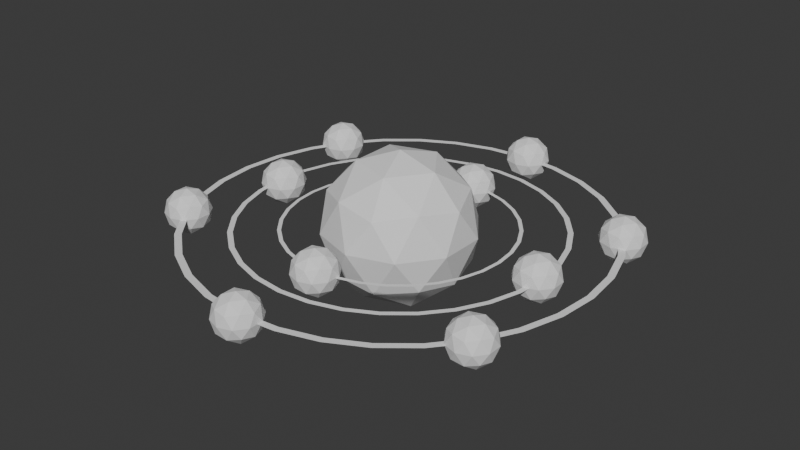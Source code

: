 # Source: AtomShells.blend  (saved by Blender 4.4.32; exported with 4.5.12 LTS)
import bpy
from mathutils import Matrix  # noqa: F401  (used for matrix-valued properties, if any)

bpy.ops.wm.read_factory_settings(use_empty=True)
scene = bpy.context.scene
scene.name = 'Scene'

# ---- collections
col_collection = bpy.data.collections.new('Collection'); scene.collection.children.link(col_collection)

# ---- world
world_world = bpy.data.worlds.new('World'); scene.world = world_world
world_world.use_nodes = True; world_world.node_tree.nodes.clear()
_N = world_world.node_tree.nodes; _L = world_world.node_tree.links
n0 = _N.new('ShaderNodeOutputWorld'); n0.name = 'World Output'; n0.location = (300, 300)
n1 = _N.new('ShaderNodeBackground'); n1.name = 'Background'; n1.location = (10, 300)
n1.inputs[0].default_value = (0.05088, 0.05088, 0.05088, 1.0)
_L.new(n1.outputs[0], n0.inputs[0])
n0.is_active_output = True
world_world.color = (0.05088, 0.05088, 0.05088)
world_world.sun_shadow_jitter_overblur = 0.0

# ---- meshes
me_icosphere_018 = bpy.data.meshes.new('Icosphere.018')
me_icosphere_018.from_pydata([(0.4597, 0.32, 0.05104), (0.4245, 0.3085, 0.05104), (0.4245, 0.2715, 0.05104), (0.4815, 0.29, 0.05104), (0.4597, 0.26, 0.05104), (0.4913, 0.32, 0.03154), (0.4342, 0.3385, 0.03154), (0.399, 0.29, 0.03154), (0.4342, 0.2415, 0.03154), (0.4913, 0.26, 0.03154), (0.45, 0.35, -5.819e-10), (0.4853, 0.3385, -5.819e-10), (0.3929, 0.3085, -5.819e-10), (0.4147, 0.3385, -5.819e-10), (0.4147, 0.2415, -5.819e-10), (0.3929, 0.2715, -5.819e-10), (0.4853, 0.2415, -5.819e-10), (0.45, 0.23, -5.819e-10), (0.5071, 0.3085, -5.819e-10), (0.5071, 0.2715, -5.819e-10), (0.4658, 0.3385, -0.03154), (0.4087, 0.32, -0.03154), (0.4403, 0.32, -0.05104), (0.4087, 0.26, -0.03154), (0.4185, 0.29, -0.05104), (0.4755, 0.3085, -0.05104), (0.501, 0.29, -0.03154), (0.4658, 0.2415, -0.03154), (0.4755, 0.2715, -0.05104), (0.4403, 0.26, -0.05104), (0.45, 0.29, 0.06), (0.5037, 0.29, 0.02683), (0.4666, 0.341, 0.02683), (0.4066, 0.3215, 0.02683), (0.4066, 0.2585, 0.02683), (0.4666, 0.239, 0.02683), (0.4934, 0.3215, -0.02683), (0.4334, 0.341, -0.02683), (0.3963, 0.29, -0.02683), (0.4334, 0.239, -0.02683), (0.4934, 0.2585, -0.02683), (0.45, 0.29, -0.06), (0.008003, 0.5918, -0.2), (0.1527, 0.4866, -0.08944), (-0.04727, 0.4216, -0.08944), (-0.1709, 0.5918, -0.08944), (-0.04727, 0.7619, -0.08944), (0.1527, 0.6969, -0.08944), (0.06328, 0.4216, 0.08944), (-0.1367, 0.4866, 0.08944), (-0.1367, 0.6969, 0.08944), (0.06328, 0.7619, 0.08944), (0.1869, 0.5918, 0.08944), (0.008003, 0.5918, 0.2), (-0.02449, 0.4918, -0.1701), (0.09307, 0.53, -0.1701), (0.06058, 0.43, -0.1051), (0.1781, 0.5918, -0.1051), (0.09307, 0.6536, -0.1701), (-0.09714, 0.5918, -0.1701), (-0.1296, 0.4918, -0.1051), (-0.02449, 0.6918, -0.1701), (-0.1296, 0.6918, -0.1051), (0.06058, 0.7536, -0.1051), (0.1982, 0.53, -2.838e-10), (0.1982, 0.6536, -2.838e-10), (0.008003, 0.3918, -2.838e-10), (0.1256, 0.43, -2.838e-10), (-0.1822, 0.53, -2.838e-10), (-0.1096, 0.43, -2.838e-10), (-0.1096, 0.7536, -2.838e-10), (-0.1822, 0.6536, -2.838e-10), (0.1256, 0.7536, -2.838e-10), (0.008003, 0.7918, -2.838e-10), (0.1456, 0.4918, 0.1051), (-0.04457, 0.43, 0.1051), (-0.1621, 0.5918, 0.1051), (-0.04457, 0.7536, 0.1051), (0.1456, 0.6918, 0.1051), (0.04049, 0.4918, 0.1701), (0.1131, 0.5918, 0.1701), (-0.07706, 0.53, 0.1701), (-0.07706, 0.6536, 0.1701), (0.04049, 0.6918, 0.1701), (0.008003, 0.2918, -0.06), (0.05142, 0.2602, -0.02683), (-0.00858, 0.2407, -0.02683), (-0.04566, 0.2918, -0.02683), (-0.00858, 0.3428, -0.02683), (0.05142, 0.3233, -0.02683), (0.02459, 0.2407, 0.02683), (-0.03541, 0.2602, 0.02683), (-0.03541, 0.3233, 0.02683), (0.02459, 0.3428, 0.02683), (0.06167, 0.2918, 0.02683), (0.008003, 0.2918, 0.06), (-0.001744, 0.2618, -0.05104), (0.03352, 0.2732, -0.05104), (0.02378, 0.2432, -0.03154), (0.05904, 0.2918, -0.03154), (0.03352, 0.3103, -0.05104), (-0.02354, 0.2918, -0.05104), (-0.03329, 0.2618, -0.03154), (-0.001744, 0.3218, -0.05104), (-0.03329, 0.3218, -0.03154), (0.02378, 0.3403, -0.03154), (0.06507, 0.2732, -5.819e-10), (0.06507, 0.3103, -5.819e-10), (0.008003, 0.2318, -5.819e-10), (0.04327, 0.2432, -5.819e-10), (-0.04906, 0.2732, -5.819e-10), (-0.02726, 0.2432, -5.819e-10), (-0.02726, 0.3403, -5.819e-10), (-0.04906, 0.3103, -5.819e-10), (0.04327, 0.3403, -5.819e-10), (0.008003, 0.3518, -5.819e-10), (0.04929, 0.2618, 0.03154), (-0.007769, 0.2432, 0.03154), (-0.04304, 0.2918, 0.03154), (-0.007769, 0.3403, 0.03154), (0.04929, 0.3218, 0.03154), (0.01775, 0.2618, 0.05104), (0.03955, 0.2918, 0.05104), (-0.01752, 0.2732, 0.05104), (-0.01752, 0.3103, 0.05104), (0.01775, 0.3218, 0.05104), (0.008003, 0.8918, -0.06), (0.05142, 0.8602, -0.02683), (-0.00858, 0.8407, -0.02683), (-0.04566, 0.8918, -0.02683), (-0.00858, 0.9428, -0.02683), (0.05142, 0.9233, -0.02683), (0.02459, 0.8407, 0.02683), (-0.03541, 0.8602, 0.02683), (-0.03541, 0.9233, 0.02683), (0.02459, 0.9428, 0.02683), (0.06167, 0.8918, 0.02683), (0.008003, 0.8918, 0.06), (-0.001744, 0.8618, -0.05104), (0.03352, 0.8732, -0.05104), (0.02378, 0.8432, -0.03154), (0.05904, 0.8918, -0.03154), (0.03352, 0.9103, -0.05104), (-0.02354, 0.8918, -0.05104), (-0.03329, 0.8618, -0.03154), (-0.001744, 0.9218, -0.05104), (-0.03329, 0.9218, -0.03154), (0.02378, 0.9403, -0.03154), (0.06507, 0.8732, -5.819e-10), (0.06507, 0.9103, -5.819e-10), (0.008003, 0.8318, -5.819e-10), (0.04327, 0.8432, -5.819e-10), (-0.04906, 0.8732, -5.819e-10), (-0.02726, 0.8432, -5.819e-10), (-0.02726, 0.9403, -5.819e-10), (-0.04906, 0.9103, -5.819e-10), (0.04327, 0.9403, -5.819e-10), (0.008003, 0.9518, -5.819e-10), (0.04929, 0.8618, 0.03154), (-0.007769, 0.8432, 0.03154), (-0.04304, 0.8918, 0.03154), (-0.007769, 0.9403, 0.03154), (0.04929, 0.9218, 0.03154), (0.01775, 0.8618, 0.05104), (0.03955, 0.8918, 0.05104), (-0.01752, 0.8732, 0.05104), (-0.01752, 0.9103, 0.05104), (0.01775, 0.9218, 0.05104), (0.408, 0.5918, -0.06), (0.4514, 0.5602, -0.02683), (0.3914, 0.5407, -0.02683), (0.3543, 0.5918, -0.02683), (0.3914, 0.6428, -0.02683), (0.4514, 0.6233, -0.02683), (0.4246, 0.5407, 0.02683), (0.3646, 0.5602, 0.02683), (0.3646, 0.6233, 0.02683), (0.4246, 0.6428, 0.02683), (0.4617, 0.5918, 0.02683), (0.408, 0.5918, 0.06), (0.3983, 0.5618, -0.05104), (0.4335, 0.5732, -0.05104), (0.4238, 0.5432, -0.03154), (0.459, 0.5918, -0.03154), (0.4335, 0.6103, -0.05104), (0.3765, 0.5918, -0.05104), (0.3667, 0.5618, -0.03154), (0.3983, 0.6218, -0.05104), (0.3667, 0.6218, -0.03154), (0.4238, 0.6403, -0.03154), (0.4651, 0.5732, -5.819e-10), (0.4651, 0.6103, -5.819e-10), (0.408, 0.5318, -5.819e-10), (0.4433, 0.5432, -5.819e-10), (0.3509, 0.5732, -5.819e-10), (0.3727, 0.5432, -5.819e-10), (0.3727, 0.6403, -5.819e-10), (0.3509, 0.6103, -5.819e-10), (0.4433, 0.6403, -5.819e-10), (0.408, 0.6518, -5.819e-10), (0.4493, 0.5618, 0.03154), (0.3922, 0.5432, 0.03154), (0.357, 0.5918, 0.03154), (0.3922, 0.6403, 0.03154), (0.4493, 0.6218, 0.03154), (0.4178, 0.5618, 0.05104), (0.4395, 0.5918, 0.05104), (0.3825, 0.5732, 0.05104), (0.3825, 0.6103, 0.05104), (0.4178, 0.6218, 0.05104), (-0.392, 0.5918, -0.06), (-0.3486, 0.5602, -0.02683), (-0.4086, 0.5407, -0.02683), (-0.4457, 0.5918, -0.02683), (-0.4086, 0.6428, -0.02683), (-0.3486, 0.6233, -0.02683), (-0.3754, 0.5407, 0.02683), (-0.4354, 0.5602, 0.02683), (-0.4354, 0.6233, 0.02683), (-0.3754, 0.6428, 0.02683), (-0.3383, 0.5918, 0.02683), (-0.392, 0.5918, 0.06), (-0.4017, 0.5618, -0.05104), (-0.3665, 0.5732, -0.05104), (-0.3762, 0.5432, -0.03154), (-0.341, 0.5918, -0.03154), (-0.3665, 0.6103, -0.05104), (-0.4235, 0.5918, -0.05104), (-0.4333, 0.5618, -0.03154), (-0.4017, 0.6218, -0.05104), (-0.4333, 0.6218, -0.03154), (-0.3762, 0.6403, -0.03154), (-0.3349, 0.5732, -5.819e-10), (-0.3349, 0.6103, -5.819e-10), (-0.392, 0.5318, -5.819e-10), (-0.3567, 0.5432, -5.819e-10), (-0.4491, 0.5732, -5.819e-10), (-0.4273, 0.5432, -5.819e-10), (-0.4273, 0.6403, -5.819e-10), (-0.4491, 0.6103, -5.819e-10), (-0.3567, 0.6403, -5.819e-10), (-0.392, 0.6518, -5.819e-10), (-0.3507, 0.5618, 0.03154), (-0.4078, 0.5432, 0.03154), (-0.443, 0.5918, 0.03154), (-0.4078, 0.6403, 0.03154), (-0.3507, 0.6218, 0.03154), (-0.3822, 0.5618, 0.05104), (-0.3605, 0.5918, 0.05104), (-0.4175, 0.5732, 0.05104), (-0.4175, 0.6103, 0.05104), (-0.3822, 0.6218, 0.05104), (0.008003, 0.8918, 0.0), (-0.05052, 0.886, 0.0), (-0.1068, 0.8689, 0.0), (-0.1587, 0.8412, 0.0), (-0.2041, 0.8039, 0.0), (-0.2414, 0.7584, 0.0), (-0.2692, 0.7066, 0.0), (-0.2862, 0.6503, 0.0), (-0.292, 0.5918, 0.0), (-0.2862, 0.5332, 0.0), (-0.2692, 0.477, 0.0), (-0.2414, 0.4251, 0.0), (-0.2041, 0.3796, 0.0), (-0.1587, 0.3423, 0.0), (-0.1068, 0.3146, 0.0), (-0.05052, 0.2975, 0.0), (0.008003, 0.2918, 0.0), (0.06653, 0.2975, 0.0), (0.1228, 0.3146, 0.0), (0.1747, 0.3423, 0.0), (0.2201, 0.3796, 0.0), (0.2574, 0.4251, 0.0), (0.2852, 0.477, 0.0), (0.3022, 0.5332, 0.0), (0.308, 0.5918, 0.0), (0.3022, 0.6503, 0.0), (0.2852, 0.7066, 0.0), (0.2574, 0.7584, 0.0), (0.2201, 0.8039, 0.0), (0.1747, 0.8412, 0.0), (0.1228, 0.8689, 0.0), (0.06653, 0.886, 0.0), (0.008003, 0.882, 0.0), (-0.04861, 0.8764, 0.0), (-0.1031, 0.8599, 0.0), (-0.1532, 0.8331, 0.0), (-0.1972, 0.797, 0.0), (-0.2333, 0.753, 0.0), (-0.2601, 0.7028, 0.0), (-0.2766, 0.6484, 0.0), (-0.2822, 0.5918, 0.0), (-0.2766, 0.5351, 0.0), (-0.2601, 0.4807, 0.0), (-0.2333, 0.4305, 0.0), (-0.1972, 0.3866, 0.0), (-0.1532, 0.3505, 0.0), (-0.1031, 0.3236, 0.0), (-0.04861, 0.3071, 0.0), (0.008003, 0.3016, 0.0), (0.06462, 0.3071, 0.0), (0.1191, 0.3236, 0.0), (0.1692, 0.3505, 0.0), (0.2132, 0.3866, 0.0), (0.2493, 0.4305, 0.0), (0.2761, 0.4807, 0.0), (0.2926, 0.5351, 0.0), (0.2982, 0.5918, 0.0), (0.2926, 0.6484, 0.0), (0.2761, 0.7028, 0.0), (0.2493, 0.753, 0.0), (0.2132, 0.797, 0.0), (0.1692, 0.8331, 0.0), (0.1191, 0.8599, 0.0), (0.06462, 0.8764, 0.0), (0.008003, 1.012, 0.0), (-0.07393, 1.004, 0.0), (-0.1527, 0.9798, 0.0), (-0.2253, 0.941, 0.0), (-0.289, 0.8887, 0.0), (-0.3412, 0.8251, 0.0), (-0.38, 0.7525, 0.0), (-0.4039, 0.6737, 0.0), (-0.412, 0.5918, 0.0), (-0.4039, 0.5098, 0.0), (-0.38, 0.431, 0.0), (-0.3412, 0.3584, 0.0), (-0.289, 0.2948, 0.0), (-0.2253, 0.2425, 0.0), (-0.1527, 0.2037, 0.0), (-0.07393, 0.1798, 0.0), (0.008003, 0.1718, 0.0), (0.08994, 0.1798, 0.0), (0.1687, 0.2037, 0.0), (0.2413, 0.2425, 0.0), (0.305, 0.2948, 0.0), (0.3572, 0.3584, 0.0), (0.396, 0.431, 0.0), (0.4199, 0.5098, 0.0), (0.428, 0.5918, 0.0), (0.4199, 0.6737, 0.0), (0.396, 0.7525, 0.0), (0.3572, 0.8251, 0.0), (0.305, 0.8887, 0.0), (0.2413, 0.941, 0.0), (0.1687, 0.9798, 0.0), (0.08994, 1.004, 0.0), (0.008003, 0.998, 0.0), (-0.07126, 0.9902, 0.0), (-0.1475, 0.9671, 0.0), (-0.2177, 0.9296, 0.0), (-0.2793, 0.879, 0.0), (-0.3298, 0.8175, 0.0), (-0.3674, 0.7472, 0.0), (-0.3905, 0.671, 0.0), (-0.3983, 0.5918, 0.0), (-0.3905, 0.5125, 0.0), (-0.3674, 0.4363, 0.0), (-0.3298, 0.366, 0.0), (-0.2793, 0.3045, 0.0), (-0.2177, 0.2539, 0.0), (-0.1475, 0.2164, 0.0), (-0.07126, 0.1933, 0.0), (0.008003, 0.1855, 0.0), (0.08727, 0.1933, 0.0), (0.1635, 0.2164, 0.0), (0.2337, 0.2539, 0.0), (0.2953, 0.3045, 0.0), (0.3458, 0.366, 0.0), (0.3834, 0.4363, 0.0), (0.4065, 0.5125, 0.0), (0.4143, 0.5918, 0.0), (0.4065, 0.671, 0.0), (0.3834, 0.7472, 0.0), (0.3458, 0.8175, 0.0), (0.2953, 0.879, 0.0), (0.2337, 0.9296, 0.0), (0.1635, 0.9671, 0.0), (0.08727, 0.9902, 0.0), (0.008003, 1.138, 0.0), (-0.09852, 1.127, 0.0), (-0.2009, 1.096, 0.0), (-0.2953, 1.046, 0.0), (-0.3781, 0.9778, 0.0), (-0.446, 0.8951, 0.0), (-0.4964, 0.8007, 0.0), (-0.5275, 0.6983, 0.0), (-0.538, 0.5918, 0.0), (-0.5275, 0.4852, 0.0), (-0.4964, 0.3828, 0.0), (-0.446, 0.2884, 0.0), (-0.3781, 0.2057, 0.0), (-0.2953, 0.1378, 0.0), (-0.2009, 0.08732, 0.0), (-0.09852, 0.05625, 0.0), (0.008003, 0.04576, 0.0), (0.1145, 0.05625, 0.0), (0.2169, 0.08732, 0.0), (0.3113, 0.1378, 0.0), (0.3941, 0.2057, 0.0), (0.462, 0.2884, 0.0), (0.5124, 0.3828, 0.0), (0.5435, 0.4852, 0.0), (0.554, 0.5918, 0.0), (0.5435, 0.6983, 0.0), (0.5124, 0.8007, 0.0), (0.462, 0.8951, 0.0), (0.3941, 0.9778, 0.0), (0.3113, 1.046, 0.0), (0.2169, 1.096, 0.0), (0.1145, 1.127, 0.0), (0.008003, 1.12, 0.0), (-0.09504, 1.11, 0.0), (-0.1941, 1.08, 0.0), (-0.2854, 1.031, 0.0), (-0.3655, 0.9652, 0.0), (-0.4312, 0.8852, 0.0), (-0.48, 0.7939, 0.0), (-0.51, 0.6948, 0.0), (-0.5202, 0.5918, 0.0), (-0.51, 0.4887, 0.0), (-0.48, 0.3896, 0.0), (-0.4312, 0.2983, 0.0), (-0.3655, 0.2183, 0.0), (-0.2854, 0.1526, 0.0), (-0.1941, 0.1038, 0.0), (-0.09504, 0.07373, 0.0), (0.008003, 0.06358, 0.0), (0.111, 0.07373, 0.0), (0.2101, 0.1038, 0.0), (0.3014, 0.1526, 0.0), (0.3815, 0.2183, 0.0), (0.4472, 0.2983, 0.0), (0.496, 0.3896, 0.0), (0.526, 0.4887, 0.0), (0.5362, 0.5918, 0.0), (0.526, 0.6948, 0.0), (0.496, 0.7939, 0.0), (0.4472, 0.8852, 0.0), (0.3815, 0.9652, 0.0), (0.3014, 1.031, 0.0), (0.2101, 1.08, 0.0), (0.111, 1.11, 0.0), (0.4725, 0.9064, 0.05104), (0.4372, 0.895, 0.05104), (0.4372, 0.8579, 0.05104), (0.4943, 0.8764, 0.05104), (0.4725, 0.8464, 0.05104), (0.504, 0.9064, 0.03154), (0.447, 0.925, 0.03154), (0.4117, 0.8764, 0.03154), (0.447, 0.8279, 0.03154), (0.504, 0.8464, 0.03154), (0.4627, 0.9364, -5.819e-10), (0.498, 0.925, -5.819e-10), (0.4057, 0.895, -5.819e-10), (0.4275, 0.925, -5.819e-10), (0.4275, 0.8279, -5.819e-10), (0.4057, 0.8579, -5.819e-10), (0.498, 0.8279, -5.819e-10), (0.4627, 0.8164, -5.819e-10), (0.5198, 0.895, -5.819e-10), (0.5198, 0.8579, -5.819e-10), (0.4785, 0.925, -0.03154), (0.4214, 0.9064, -0.03154), (0.453, 0.9064, -0.05104), (0.4214, 0.8464, -0.03154), (0.4312, 0.8764, -0.05104), (0.4882, 0.895, -0.05104), (0.5138, 0.8764, -0.03154), (0.4785, 0.8279, -0.03154), (0.4882, 0.8579, -0.05104), (0.453, 0.8464, -0.05104), (0.4627, 0.8764, 0.06), (0.5164, 0.8764, 0.02683), (0.4793, 0.9275, 0.02683), (0.4193, 0.908, 0.02683), (0.4193, 0.8449, 0.02683), (0.4793, 0.8254, 0.02683), (0.5061, 0.908, -0.02683), (0.4461, 0.9275, -0.02683), (0.4091, 0.8764, -0.02683), (0.4461, 0.8254, -0.02683), (0.5061, 0.8449, -0.02683), (0.4627, 0.8764, -0.06), (0.02775, 1.162, 0.05104), (-0.007516, 1.15, 0.05104), (-0.007516, 1.113, 0.05104), (0.04955, 1.132, 0.05104), (0.02775, 1.102, 0.05104), (0.05929, 1.162, 0.03154), (0.002231, 1.18, 0.03154), (-0.03304, 1.132, 0.03154), (0.002231, 1.083, 0.03154), (0.05929, 1.102, 0.03154), (0.018, 1.192, -5.819e-10), (0.05327, 1.18, -5.819e-10), (-0.03906, 1.15, -5.819e-10), (-0.01726, 1.18, -5.819e-10), (-0.01726, 1.083, -5.819e-10), (-0.03906, 1.113, -5.819e-10), (0.05327, 1.083, -5.819e-10), (0.018, 1.072, -5.819e-10), (0.07507, 1.15, -5.819e-10), (0.07507, 1.113, -5.819e-10), (0.03378, 1.18, -0.03154), (-0.02329, 1.162, -0.03154), (0.008256, 1.162, -0.05104), (-0.02329, 1.102, -0.03154), (-0.01354, 1.132, -0.05104), (0.04352, 1.15, -0.05104), (0.06904, 1.132, -0.03154), (0.03378, 1.083, -0.03154), (0.04352, 1.113, -0.05104), (0.008256, 1.102, -0.05104), (0.018, 1.132, 0.06), (0.07167, 1.132, 0.02683), (0.03459, 1.183, 0.02683), (-0.02541, 1.163, 0.02683), (-0.02541, 1.1, 0.02683), (0.03459, 1.081, 0.02683), (0.06142, 1.163, -0.02683), (0.00142, 1.183, -0.02683), (-0.03566, 1.132, -0.02683), (0.00142, 1.081, -0.02683), (0.06142, 1.1, -0.02683), (0.018, 1.132, -0.06), (-0.4371, 0.9147, 0.05104), (-0.4724, 0.9033, 0.05104), (-0.4724, 0.8662, 0.05104), (-0.4153, 0.8847, 0.05104), (-0.4371, 0.8547, 0.05104), (-0.4056, 0.9147, 0.03154), (-0.4627, 0.9333, 0.03154), (-0.4979, 0.8847, 0.03154), (-0.4627, 0.8362, 0.03154), (-0.4056, 0.8547, 0.03154), (-0.4469, 0.9447, -5.819e-10), (-0.4116, 0.9333, -5.819e-10), (-0.504, 0.9033, -5.819e-10), (-0.4822, 0.9333, -5.819e-10), (-0.4822, 0.8362, -5.819e-10), (-0.504, 0.8662, -5.819e-10), (-0.4116, 0.8362, -5.819e-10), (-0.4469, 0.8247, -5.819e-10), (-0.3898, 0.9033, -5.819e-10), (-0.3898, 0.8662, -5.819e-10), (-0.4311, 0.9333, -0.03154), (-0.4882, 0.9147, -0.03154), (-0.4566, 0.9147, -0.05104), (-0.4882, 0.8547, -0.03154), (-0.4784, 0.8847, -0.05104), (-0.4214, 0.9033, -0.05104), (-0.3958, 0.8847, -0.03154), (-0.4311, 0.8362, -0.03154), (-0.4214, 0.8662, -0.05104), (-0.4566, 0.8547, -0.05104), (-0.4469, 0.8847, 0.06), (-0.3932, 0.8847, 0.02683), (-0.4303, 0.9358, 0.02683), (-0.4903, 0.9163, 0.02683), (-0.4903, 0.8532, 0.02683), (-0.4303, 0.8337, 0.02683), (-0.4035, 0.9163, -0.02683), (-0.4635, 0.9358, -0.02683), (-0.5006, 0.8847, -0.02683), (-0.4635, 0.8337, -0.02683), (-0.4035, 0.8532, -0.02683), (-0.4469, 0.8847, -0.06), (-0.4426, 0.3447, 0.05104), (-0.4779, 0.3333, 0.05104), (-0.4779, 0.2962, 0.05104), (-0.4208, 0.3147, 0.05104), (-0.4426, 0.2847, 0.05104), (-0.4111, 0.3447, 0.03154), (-0.4682, 0.3633, 0.03154), (-0.5034, 0.3147, 0.03154), (-0.4682, 0.2662, 0.03154), (-0.4111, 0.2847, 0.03154), (-0.4524, 0.3747, -5.819e-10), (-0.4171, 0.3633, -5.819e-10), (-0.5094, 0.3333, -5.819e-10), (-0.4876, 0.3633, -5.819e-10), (-0.4876, 0.2662, -5.819e-10), (-0.5094, 0.2962, -5.819e-10), (-0.4171, 0.2662, -5.819e-10), (-0.4524, 0.2547, -5.819e-10), (-0.3953, 0.3333, -5.819e-10), (-0.3953, 0.2962, -5.819e-10), (-0.4366, 0.3633, -0.03154), (-0.4937, 0.3447, -0.03154), (-0.4621, 0.3447, -0.05104), (-0.4937, 0.2847, -0.03154), (-0.4839, 0.3147, -0.05104), (-0.4269, 0.3333, -0.05104), (-0.4013, 0.3147, -0.03154), (-0.4366, 0.2662, -0.03154), (-0.4269, 0.2962, -0.05104), (-0.4621, 0.2847, -0.05104), (-0.4524, 0.3147, 0.06), (-0.3987, 0.3147, 0.02683), (-0.4358, 0.3658, 0.02683), (-0.4958, 0.3463, 0.02683), (-0.4958, 0.2832, 0.02683), (-0.4358, 0.2637, 0.02683), (-0.409, 0.3463, -0.02683), (-0.469, 0.3658, -0.02683), (-0.506, 0.3147, -0.02683), (-0.469, 0.2637, -0.02683), (-0.409, 0.2832, -0.02683), (-0.4524, 0.3147, -0.06), (0.02298, 0.07964, 0.05104), (-0.01229, 0.06818, 0.05104), (-0.01229, 0.0311, 0.05104), (0.04477, 0.04964, 0.05104), (0.02298, 0.01964, 0.05104), (0.05452, 0.07964, 0.03154), (-0.002542, 0.09818, 0.03154), (-0.03781, 0.04964, 0.03154), (-0.002542, 0.001099, 0.03154), (0.05452, 0.01964, 0.03154), (0.01323, 0.1096, -5.819e-10), (0.0485, 0.09818, -5.819e-10), (-0.04383, 0.06818, -5.819e-10), (-0.02204, 0.09818, -5.819e-10), (-0.02204, 0.001098, -5.819e-10), (-0.04383, 0.0311, -5.819e-10), (0.0485, 0.001098, -5.819e-10), (0.01323, -0.01036, -5.819e-10), (0.07029, 0.06818, -5.819e-10), (0.07029, 0.0311, -5.819e-10), (0.029, 0.09818, -0.03154), (-0.02806, 0.07964, -0.03154), (0.003483, 0.07964, -0.05104), (-0.02806, 0.01964, -0.03154), (-0.01831, 0.04964, -0.05104), (0.03875, 0.06818, -0.05104), (0.06427, 0.04964, -0.03154), (0.029, 0.001099, -0.03154), (0.03875, 0.0311, -0.05104), (0.003483, 0.01964, -0.05104), (0.01323, 0.04964, 0.06), (0.0669, 0.04964, 0.02683), (0.02981, 0.1007, 0.02683), (-0.03019, 0.08118, 0.02683), (-0.03019, 0.0181, 0.02683), (0.02981, -0.0014, 0.02683), (0.05665, 0.08118, -0.02683), (-0.003353, 0.1007, -0.02683), (-0.04044, 0.04964, -0.02683), (-0.003353, -0.0014, -0.02683), (0.05665, 0.0181, -0.02683), (0.01323, 0.04964, -0.06)], [], [(29, 28, 27), (29, 39, 23), (28, 40, 27), (29, 27, 39), (28, 41, 25), (24, 29, 23), (22, 21, 37), (19, 26, 18), (23, 39, 14), (20, 37, 10), (24, 23, 38), (22, 37, 20), (19, 18, 31), (15, 23, 14), (11, 20, 10), (16, 9, 35), (12, 15, 7), (11, 32, 5), (4, 3, 30), (1, 7, 2), (0, 1, 30), (41, 28, 29), (8, 35, 4), (3, 0, 30), (40, 28, 26), (18, 11, 5), (3, 5, 0), (41, 29, 24), (12, 7, 33), (5, 32, 0), (41, 24, 22), (17, 35, 8), (0, 6, 1), (41, 22, 25), (6, 33, 1), (7, 34, 2), (37, 21, 13), (2, 8, 4), (4, 9, 3), (40, 26, 19), (18, 5, 31), (10, 6, 32), (39, 27, 17), (13, 33, 6), (15, 34, 7), (38, 23, 15), (14, 17, 8), (16, 19, 9), (36, 20, 11), (1, 2, 30), (9, 31, 3), (40, 19, 16), (21, 38, 12), (10, 13, 6), (39, 17, 14), (17, 27, 16), (14, 8, 34), (38, 15, 12), (25, 20, 36), (19, 31, 9), (34, 8, 2), (24, 38, 21), (2, 4, 30), (35, 9, 4), (11, 10, 32), (13, 12, 33), (36, 11, 18), (15, 14, 34), (17, 16, 35), (37, 13, 10), (27, 40, 16), (26, 36, 18), (31, 5, 3), (25, 22, 20), (13, 21, 12), (33, 7, 1), (26, 28, 25), (22, 24, 21), (32, 6, 0), (26, 25, 36), (42, 55, 54), (43, 55, 57), (42, 54, 59), (42, 59, 61), (42, 61, 58), (43, 57, 64), (44, 56, 66), (45, 60, 68), (46, 62, 70), (47, 63, 72), (43, 64, 67), (44, 66, 69), (45, 68, 71), (46, 70, 73), (47, 72, 65), (48, 74, 79), (49, 75, 81), (50, 76, 82), (51, 77, 83), (52, 78, 80), (80, 83, 53), (80, 78, 83), (78, 51, 83), (83, 82, 53), (83, 77, 82), (77, 50, 82), (82, 81, 53), (82, 76, 81), (76, 49, 81), (81, 79, 53), (81, 75, 79), (75, 48, 79), (79, 80, 53), (79, 74, 80), (74, 52, 80), (65, 78, 52), (65, 72, 78), (72, 51, 78), (73, 77, 51), (73, 70, 77), (70, 50, 77), (71, 76, 50), (71, 68, 76), (68, 49, 76), (69, 75, 49), (69, 66, 75), (66, 48, 75), (67, 74, 48), (67, 64, 74), (64, 52, 74), (72, 73, 51), (72, 63, 73), (63, 46, 73), (70, 71, 50), (70, 62, 71), (62, 45, 71), (68, 69, 49), (68, 60, 69), (60, 44, 69), (66, 67, 48), (66, 56, 67), (56, 43, 67), (64, 65, 52), (64, 57, 65), (57, 47, 65), (58, 63, 47), (58, 61, 63), (61, 46, 63), (61, 62, 46), (61, 59, 62), (59, 45, 62), (59, 60, 45), (59, 54, 60), (54, 44, 60), (57, 58, 47), (57, 55, 58), (55, 42, 58), (54, 56, 44), (54, 55, 56), (55, 43, 56), (84, 97, 96), (85, 97, 99), (84, 96, 101), (84, 101, 103), (84, 103, 100), (85, 99, 106), (86, 98, 108), (87, 102, 110), (88, 104, 112), (89, 105, 114), (85, 106, 109), (86, 108, 111), (87, 110, 113), (88, 112, 115), (89, 114, 107), (90, 116, 121), (91, 117, 123), (92, 118, 124), (93, 119, 125), (94, 120, 122), (122, 125, 95), (122, 120, 125), (120, 93, 125), (125, 124, 95), (125, 119, 124), (119, 92, 124), (124, 123, 95), (124, 118, 123), (118, 91, 123), (123, 121, 95), (123, 117, 121), (117, 90, 121), (121, 122, 95), (121, 116, 122), (116, 94, 122), (107, 120, 94), (107, 114, 120), (114, 93, 120), (115, 119, 93), (115, 112, 119), (112, 92, 119), (113, 118, 92), (113, 110, 118), (110, 91, 118), (111, 117, 91), (111, 108, 117), (108, 90, 117), (109, 116, 90), (109, 106, 116), (106, 94, 116), (114, 115, 93), (114, 105, 115), (105, 88, 115), (112, 113, 92), (112, 104, 113), (104, 87, 113), (110, 111, 91), (110, 102, 111), (102, 86, 111), (108, 109, 90), (108, 98, 109), (98, 85, 109), (106, 107, 94), (106, 99, 107), (99, 89, 107), (100, 105, 89), (100, 103, 105), (103, 88, 105), (103, 104, 88), (103, 101, 104), (101, 87, 104), (101, 102, 87), (101, 96, 102), (96, 86, 102), (99, 100, 89), (99, 97, 100), (97, 84, 100), (96, 98, 86), (96, 97, 98), (97, 85, 98), (126, 139, 138), (127, 139, 141), (126, 138, 143), (126, 143, 145), (126, 145, 142), (127, 141, 148), (128, 140, 150), (129, 144, 152), (130, 146, 154), (131, 147, 156), (127, 148, 151), (128, 150, 153), (129, 152, 155), (130, 154, 157), (131, 156, 149), (132, 158, 163), (133, 159, 165), (134, 160, 166), (135, 161, 167), (136, 162, 164), (164, 167, 137), (164, 162, 167), (162, 135, 167), (167, 166, 137), (167, 161, 166), (161, 134, 166), (166, 165, 137), (166, 160, 165), (160, 133, 165), (165, 163, 137), (165, 159, 163), (159, 132, 163), (163, 164, 137), (163, 158, 164), (158, 136, 164), (149, 162, 136), (149, 156, 162), (156, 135, 162), (157, 161, 135), (157, 154, 161), (154, 134, 161), (155, 160, 134), (155, 152, 160), (152, 133, 160), (153, 159, 133), (153, 150, 159), (150, 132, 159), (151, 158, 132), (151, 148, 158), (148, 136, 158), (156, 157, 135), (156, 147, 157), (147, 130, 157), (154, 155, 134), (154, 146, 155), (146, 129, 155), (152, 153, 133), (152, 144, 153), (144, 128, 153), (150, 151, 132), (150, 140, 151), (140, 127, 151), (148, 149, 136), (148, 141, 149), (141, 131, 149), (142, 147, 131), (142, 145, 147), (145, 130, 147), (145, 146, 130), (145, 143, 146), (143, 129, 146), (143, 144, 129), (143, 138, 144), (138, 128, 144), (141, 142, 131), (141, 139, 142), (139, 126, 142), (138, 140, 128), (138, 139, 140), (139, 127, 140), (168, 181, 180), (169, 181, 183), (168, 180, 185), (168, 185, 187), (168, 187, 184), (169, 183, 190), (170, 182, 192), (171, 186, 194), (172, 188, 196), (173, 189, 198), (169, 190, 193), (170, 192, 195), (171, 194, 197), (172, 196, 199), (173, 198, 191), (174, 200, 205), (175, 201, 207), (176, 202, 208), (177, 203, 209), (178, 204, 206), (206, 209, 179), (206, 204, 209), (204, 177, 209), (209, 208, 179), (209, 203, 208), (203, 176, 208), (208, 207, 179), (208, 202, 207), (202, 175, 207), (207, 205, 179), (207, 201, 205), (201, 174, 205), (205, 206, 179), (205, 200, 206), (200, 178, 206), (191, 204, 178), (191, 198, 204), (198, 177, 204), (199, 203, 177), (199, 196, 203), (196, 176, 203), (197, 202, 176), (197, 194, 202), (194, 175, 202), (195, 201, 175), (195, 192, 201), (192, 174, 201), (193, 200, 174), (193, 190, 200), (190, 178, 200), (198, 199, 177), (198, 189, 199), (189, 172, 199), (196, 197, 176), (196, 188, 197), (188, 171, 197), (194, 195, 175), (194, 186, 195), (186, 170, 195), (192, 193, 174), (192, 182, 193), (182, 169, 193), (190, 191, 178), (190, 183, 191), (183, 173, 191), (184, 189, 173), (184, 187, 189), (187, 172, 189), (187, 188, 172), (187, 185, 188), (185, 171, 188), (185, 186, 171), (185, 180, 186), (180, 170, 186), (183, 184, 173), (183, 181, 184), (181, 168, 184), (180, 182, 170), (180, 181, 182), (181, 169, 182), (210, 223, 222), (211, 223, 225), (210, 222, 227), (210, 227, 229), (210, 229, 226), (211, 225, 232), (212, 224, 234), (213, 228, 236), (214, 230, 238), (215, 231, 240), (211, 232, 235), (212, 234, 237), (213, 236, 239), (214, 238, 241), (215, 240, 233), (216, 242, 247), (217, 243, 249), (218, 244, 250), (219, 245, 251), (220, 246, 248), (248, 251, 221), (248, 246, 251), (246, 219, 251), (251, 250, 221), (251, 245, 250), (245, 218, 250), (250, 249, 221), (250, 244, 249), (244, 217, 249), (249, 247, 221), (249, 243, 247), (243, 216, 247), (247, 248, 221), (247, 242, 248), (242, 220, 248), (233, 246, 220), (233, 240, 246), (240, 219, 246), (241, 245, 219), (241, 238, 245), (238, 218, 245), (239, 244, 218), (239, 236, 244), (236, 217, 244), (237, 243, 217), (237, 234, 243), (234, 216, 243), (235, 242, 216), (235, 232, 242), (232, 220, 242), (240, 241, 219), (240, 231, 241), (231, 214, 241), (238, 239, 218), (238, 230, 239), (230, 213, 239), (236, 237, 217), (236, 228, 237), (228, 212, 237), (234, 235, 216), (234, 224, 235), (224, 211, 235), (232, 233, 220), (232, 225, 233), (225, 215, 233), (226, 231, 215), (226, 229, 231), (229, 214, 231), (229, 230, 214), (229, 227, 230), (227, 213, 230), (227, 228, 213), (227, 222, 228), (222, 212, 228), (225, 226, 215), (225, 223, 226), (223, 210, 226), (222, 224, 212), (222, 223, 224), (223, 211, 224), (258, 257, 289, 290), (272, 271, 303, 304), (259, 258, 290, 291), (273, 272, 304, 305), (260, 259, 291, 292), (274, 273, 305, 306), (261, 260, 292, 293), (275, 274, 306, 307), (262, 261, 293, 294), (276, 275, 307, 308), (263, 262, 294, 295), (277, 276, 308, 309), (264, 263, 295, 296), (278, 277, 309, 310), (265, 264, 296, 297), (279, 278, 310, 311), (266, 265, 297, 298), (253, 252, 284, 285), (280, 279, 311, 312), (267, 266, 298, 299), (254, 253, 285, 286), (281, 280, 312, 313), (268, 267, 299, 300), (255, 254, 286, 287), (282, 281, 313, 314), (269, 268, 300, 301), (256, 255, 287, 288), (283, 282, 314, 315), (270, 269, 301, 302), (257, 256, 288, 289), (252, 283, 315, 284), (271, 270, 302, 303), (322, 321, 353, 354), (336, 335, 367, 368), (323, 322, 354, 355), (337, 336, 368, 369), (324, 323, 355, 356), (338, 337, 369, 370), (325, 324, 356, 357), (339, 338, 370, 371), (326, 325, 357, 358), (340, 339, 371, 372), (327, 326, 358, 359), (341, 340, 372, 373), (328, 327, 359, 360), (342, 341, 373, 374), (329, 328, 360, 361), (343, 342, 374, 375), (330, 329, 361, 362), (317, 316, 348, 349), (344, 343, 375, 376), (331, 330, 362, 363), (318, 317, 349, 350), (345, 344, 376, 377), (332, 331, 363, 364), (319, 318, 350, 351), (346, 345, 377, 378), (333, 332, 364, 365), (320, 319, 351, 352), (347, 346, 378, 379), (334, 333, 365, 366), (321, 320, 352, 353), (316, 347, 379, 348), (335, 334, 366, 367), (386, 385, 417, 418), (400, 399, 431, 432), (387, 386, 418, 419), (401, 400, 432, 433), (388, 387, 419, 420), (402, 401, 433, 434), (389, 388, 420, 421), (403, 402, 434, 435), (390, 389, 421, 422), (404, 403, 435, 436), (391, 390, 422, 423), (405, 404, 436, 437), (392, 391, 423, 424), (406, 405, 437, 438), (393, 392, 424, 425), (407, 406, 438, 439), (394, 393, 425, 426), (381, 380, 412, 413), (408, 407, 439, 440), (395, 394, 426, 427), (382, 381, 413, 414), (409, 408, 440, 441), (396, 395, 427, 428), (383, 382, 414, 415), (410, 409, 441, 442), (397, 396, 428, 429), (384, 383, 415, 416), (411, 410, 442, 443), (398, 397, 429, 430), (385, 384, 416, 417), (380, 411, 443, 412), (399, 398, 430, 431), (473, 472, 471), (473, 483, 467), (472, 484, 471), (473, 471, 483), (472, 485, 469), (468, 473, 467), (466, 465, 481), (463, 470, 462), (467, 483, 458), (464, 481, 454), (468, 467, 482), (466, 481, 464), (463, 462, 475), (459, 467, 458), (455, 464, 454), (460, 453, 479), (456, 459, 451), (455, 476, 449), (448, 447, 474), (445, 451, 446), (444, 445, 474), (485, 472, 473), (452, 479, 448), (447, 444, 474), (484, 472, 470), (462, 455, 449), (447, 449, 444), (485, 473, 468), (456, 451, 477), (449, 476, 444), (485, 468, 466), (461, 479, 452), (444, 450, 445), (485, 466, 469), (450, 477, 445), (451, 478, 446), (481, 465, 457), (446, 452, 448), (448, 453, 447), (484, 470, 463), (462, 449, 475), (454, 450, 476), (483, 471, 461), (457, 477, 450), (459, 478, 451), (482, 467, 459), (458, 461, 452), (460, 463, 453), (480, 464, 455), (445, 446, 474), (453, 475, 447), (484, 463, 460), (465, 482, 456), (454, 457, 450), (483, 461, 458), (461, 471, 460), (458, 452, 478), (482, 459, 456), (469, 464, 480), (463, 475, 453), (478, 452, 446), (468, 482, 465), (446, 448, 474), (479, 453, 448), (455, 454, 476), (457, 456, 477), (480, 455, 462), (459, 458, 478), (461, 460, 479), (481, 457, 454), (471, 484, 460), (470, 480, 462), (475, 449, 447), (469, 466, 464), (457, 465, 456), (477, 451, 445), (470, 472, 469), (466, 468, 465), (476, 450, 444), (470, 469, 480), (515, 514, 513), (515, 525, 509), (514, 526, 513), (515, 513, 525), (514, 527, 511), (510, 515, 509), (508, 507, 523), (505, 512, 504), (509, 525, 500), (506, 523, 496), (510, 509, 524), (508, 523, 506), (505, 504, 517), (501, 509, 500), (497, 506, 496), (502, 495, 521), (498, 501, 493), (497, 518, 491), (490, 489, 516), (487, 493, 488), (486, 487, 516), (527, 514, 515), (494, 521, 490), (489, 486, 516), (526, 514, 512), (504, 497, 491), (489, 491, 486), (527, 515, 510), (498, 493, 519), (491, 518, 486), (527, 510, 508), (503, 521, 494), (486, 492, 487), (527, 508, 511), (492, 519, 487), (493, 520, 488), (523, 507, 499), (488, 494, 490), (490, 495, 489), (526, 512, 505), (504, 491, 517), (496, 492, 518), (525, 513, 503), (499, 519, 492), (501, 520, 493), (524, 509, 501), (500, 503, 494), (502, 505, 495), (522, 506, 497), (487, 488, 516), (495, 517, 489), (526, 505, 502), (507, 524, 498), (496, 499, 492), (525, 503, 500), (503, 513, 502), (500, 494, 520), (524, 501, 498), (511, 506, 522), (505, 517, 495), (520, 494, 488), (510, 524, 507), (488, 490, 516), (521, 495, 490), (497, 496, 518), (499, 498, 519), (522, 497, 504), (501, 500, 520), (503, 502, 521), (523, 499, 496), (513, 526, 502), (512, 522, 504), (517, 491, 489), (511, 508, 506), (499, 507, 498), (519, 493, 487), (512, 514, 511), (508, 510, 507), (518, 492, 486), (512, 511, 522), (557, 556, 555), (557, 567, 551), (556, 568, 555), (557, 555, 567), (556, 569, 553), (552, 557, 551), (550, 549, 565), (547, 554, 546), (551, 567, 542), (548, 565, 538), (552, 551, 566), (550, 565, 548), (547, 546, 559), (543, 551, 542), (539, 548, 538), (544, 537, 563), (540, 543, 535), (539, 560, 533), (532, 531, 558), (529, 535, 530), (528, 529, 558), (569, 556, 557), (536, 563, 532), (531, 528, 558), (568, 556, 554), (546, 539, 533), (531, 533, 528), (569, 557, 552), (540, 535, 561), (533, 560, 528), (569, 552, 550), (545, 563, 536), (528, 534, 529), (569, 550, 553), (534, 561, 529), (535, 562, 530), (565, 549, 541), (530, 536, 532), (532, 537, 531), (568, 554, 547), (546, 533, 559), (538, 534, 560), (567, 555, 545), (541, 561, 534), (543, 562, 535), (566, 551, 543), (542, 545, 536), (544, 547, 537), (564, 548, 539), (529, 530, 558), (537, 559, 531), (568, 547, 544), (549, 566, 540), (538, 541, 534), (567, 545, 542), (545, 555, 544), (542, 536, 562), (566, 543, 540), (553, 548, 564), (547, 559, 537), (562, 536, 530), (552, 566, 549), (530, 532, 558), (563, 537, 532), (539, 538, 560), (541, 540, 561), (564, 539, 546), (543, 542, 562), (545, 544, 563), (565, 541, 538), (555, 568, 544), (554, 564, 546), (559, 533, 531), (553, 550, 548), (541, 549, 540), (561, 535, 529), (554, 556, 553), (550, 552, 549), (560, 534, 528), (554, 553, 564), (599, 598, 597), (599, 609, 593), (598, 610, 597), (599, 597, 609), (598, 611, 595), (594, 599, 593), (592, 591, 607), (589, 596, 588), (593, 609, 584), (590, 607, 580), (594, 593, 608), (592, 607, 590), (589, 588, 601), (585, 593, 584), (581, 590, 580), (586, 579, 605), (582, 585, 577), (581, 602, 575), (574, 573, 600), (571, 577, 572), (570, 571, 600), (611, 598, 599), (578, 605, 574), (573, 570, 600), (610, 598, 596), (588, 581, 575), (573, 575, 570), (611, 599, 594), (582, 577, 603), (575, 602, 570), (611, 594, 592), (587, 605, 578), (570, 576, 571), (611, 592, 595), (576, 603, 571), (577, 604, 572), (607, 591, 583), (572, 578, 574), (574, 579, 573), (610, 596, 589), (588, 575, 601), (580, 576, 602), (609, 597, 587), (583, 603, 576), (585, 604, 577), (608, 593, 585), (584, 587, 578), (586, 589, 579), (606, 590, 581), (571, 572, 600), (579, 601, 573), (610, 589, 586), (591, 608, 582), (580, 583, 576), (609, 587, 584), (587, 597, 586), (584, 578, 604), (608, 585, 582), (595, 590, 606), (589, 601, 579), (604, 578, 572), (594, 608, 591), (572, 574, 600), (605, 579, 574), (581, 580, 602), (583, 582, 603), (606, 581, 588), (585, 584, 604), (587, 586, 605), (607, 583, 580), (597, 610, 586), (596, 606, 588), (601, 575, 573), (595, 592, 590), (583, 591, 582), (603, 577, 571), (596, 598, 595), (592, 594, 591), (602, 576, 570), (596, 595, 606), (641, 640, 639), (641, 651, 635), (640, 652, 639), (641, 639, 651), (640, 653, 637), (636, 641, 635), (634, 633, 649), (631, 638, 630), (635, 651, 626), (632, 649, 622), (636, 635, 650), (634, 649, 632), (631, 630, 643), (627, 635, 626), (623, 632, 622), (628, 621, 647), (624, 627, 619), (623, 644, 617), (616, 615, 642), (613, 619, 614), (612, 613, 642), (653, 640, 641), (620, 647, 616), (615, 612, 642), (652, 640, 638), (630, 623, 617), (615, 617, 612), (653, 641, 636), (624, 619, 645), (617, 644, 612), (653, 636, 634), (629, 647, 620), (612, 618, 613), (653, 634, 637), (618, 645, 613), (619, 646, 614), (649, 633, 625), (614, 620, 616), (616, 621, 615), (652, 638, 631), (630, 617, 643), (622, 618, 644), (651, 639, 629), (625, 645, 618), (627, 646, 619), (650, 635, 627), (626, 629, 620), (628, 631, 621), (648, 632, 623), (613, 614, 642), (621, 643, 615), (652, 631, 628), (633, 650, 624), (622, 625, 618), (651, 629, 626), (629, 639, 628), (626, 620, 646), (650, 627, 624), (637, 632, 648), (631, 643, 621), (646, 620, 614), (636, 650, 633), (614, 616, 642), (647, 621, 616), (623, 622, 644), (625, 624, 645), (648, 623, 630), (627, 626, 646), (629, 628, 647), (649, 625, 622), (639, 652, 628), (638, 648, 630), (643, 617, 615), (637, 634, 632), (625, 633, 624), (645, 619, 613), (638, 640, 637), (634, 636, 633), (644, 618, 612), (638, 637, 648)])
_uv = me_icosphere_018.uv_layers.new(name='UVMap')
_uv.uv.foreach_set('vector', [0.1364, 0.07873, 0.2273, 0.07873, 0.1818, 0.1575, 0.9545, 0.07873, 1.0, 0.1575, 0.9091, 0.1575, 0.2273, 0.07873, 0.2727, 0.1575, 0.1818, 0.1575, 0.1364, 0.07873, 0.1818, 0.1575, 0.09091, 0.1575, 0.3182, 0.07873, 0.3636, 0.0, 0.4091, 0.07873, 0.8636, 0.07873, 0.9545, 0.07873, 0.9091, 0.1575, 0.6818, 0.07873, 0.7273, 0.1575, 0.6364, 0.1575, 0.3182, 0.2362, 0.3636, 0.1575, 0.4091, 0.2362, 0.9091, 0.1575, 1.0, 0.1575, 0.9545, 0.2362, 0.5455, 0.1575, 0.6364, 0.1575, 0.5909, 0.2362, 0.8636, 0.07873, 0.9091, 0.1575, 0.8182, 0.1575, 0.5909, 0.07873, 0.6364, 0.1575, 0.5455, 0.1575, 0.3182, 0.2362, 0.4091, 0.2362, 0.3636, 0.3149, 0.8636, 0.2362, 0.9091, 0.1575, 0.9545, 0.2362, 0.5, 0.2362, 0.5455, 0.1575, 0.5909, 0.2362, 0.2273, 0.2362, 0.2727, 0.3149, 0.1818, 0.3149, 0.7727, 0.2362, 0.8636, 0.2362, 0.8182, 0.3149, 0.5, 0.2362, 0.5455, 0.3149, 0.4545, 0.3149, 0.2273, 0.3937, 0.3182, 0.3937, 0.2727, 0.4724, 0.7727, 0.3937, 0.8182, 0.3149, 0.8636, 0.3937, 0.5909, 0.3937, 0.6818, 0.3937, 0.6364, 0.4724, 0.1818, 0.0, 0.2273, 0.07873, 0.1364, 0.07873, 0.09091, 0.3149, 0.1818, 0.3149, 0.1364, 0.3937, 0.4091, 0.3937, 0.5, 0.3937, 0.4545, 0.4724, 0.2727, 0.1575, 0.3182, 0.07873, 0.3636, 0.1575, 0.4091, 0.2362, 0.5, 0.2362, 0.4545, 0.3149, 0.4091, 0.3937, 0.4545, 0.3149, 0.5, 0.3937, 0.9091, 0.0, 0.9545, 0.07873, 0.8636, 0.07873, 0.7727, 0.2362, 0.8182, 0.3149, 0.7273, 0.3149, 0.4545, 0.3149, 0.5455, 0.3149, 0.5, 0.3937, 0.7273, 0.0, 0.7727, 0.07873, 0.6818, 0.07873, 0.1364, 0.2362, 0.1818, 0.3149, 0.09091, 0.3149, 0.5909, 0.3937, 0.6364, 0.3149, 0.6818, 0.3937, 0.5455, 0.0, 0.5909, 0.07873, 0.5, 0.07873, 0.6364, 0.3149, 0.7273, 0.3149, 0.6818, 0.3937, 0.8182, 0.3149, 0.9091, 0.3149, 0.8636, 0.3937, 0.6364, 0.1575, 0.7273, 0.1575, 0.6818, 0.2362, 0.04546, 0.3937, 0.09091, 0.3149, 0.1364, 0.3937, 0.2273, 0.3937, 0.2727, 0.3149, 0.3182, 0.3937, 0.2727, 0.1575, 0.3636, 0.1575, 0.3182, 0.2362, 0.4091, 0.2362, 0.4545, 0.3149, 0.3636, 0.3149, 0.5909, 0.2362, 0.6364, 0.3149, 0.5455, 0.3149, 0.09091, 0.1575, 0.1818, 0.1575, 0.1364, 0.2362, 0.6818, 0.2362, 0.7273, 0.3149, 0.6364, 0.3149, 0.8636, 0.2362, 0.9091, 0.3149, 0.8182, 0.3149, 0.8182, 0.1575, 0.9091, 0.1575, 0.8636, 0.2362, 0.04546, 0.2362, 0.1364, 0.2362, 0.09091, 0.3149, 0.2273, 0.2362, 0.3182, 0.2362, 0.2727, 0.3149, 0.4545, 0.1575, 0.5455, 0.1575, 0.5, 0.2362, 0.7727, 0.3937, 0.8636, 0.3937, 0.8182, 0.4724, 0.2727, 0.3149, 0.3636, 0.3149, 0.3182, 0.3937, 0.2727, 0.1575, 0.3182, 0.2362, 0.2273, 0.2362, 0.7273, 0.1575, 0.8182, 0.1575, 0.7727, 0.2362, 0.5909, 0.2362, 0.6818, 0.2362, 0.6364, 0.3149, 0.09091, 0.1575, 0.1364, 0.2362, 0.04546, 0.2362, 0.1364, 0.2362, 0.1818, 0.1575, 0.2273, 0.2362, 0.04546, 0.2362, 0.09091, 0.3149, 0.0, 0.3149, 0.8182, 0.1575, 0.8636, 0.2362, 0.7727, 0.2362, 0.5, 0.07873, 0.5455, 0.1575, 0.4545, 0.1575, 0.3182, 0.2362, 0.3636, 0.3149, 0.2727, 0.3149, 0.0, 0.3149, 0.09091, 0.3149, 0.04546, 0.3937, 0.7727, 0.07873, 0.8182, 0.1575, 0.7273, 0.1575, 0.04546, 0.3937, 0.1364, 0.3937, 0.09091, 0.4724, 0.1818, 0.3149, 0.2727, 0.3149, 0.2273, 0.3937, 0.5, 0.2362, 0.5909, 0.2362, 0.5455, 0.3149, 0.6818, 0.2362, 0.7727, 0.2362, 0.7273, 0.3149, 0.4545, 0.1575, 0.5, 0.2362, 0.4091, 0.2362, 0.8636, 0.2362, 0.9545, 0.2362, 0.9091, 0.3149, 0.1364, 0.2362, 0.2273, 0.2362, 0.1818, 0.3149, 0.6364, 0.1575, 0.6818, 0.2362, 0.5909, 0.2362, 0.1818, 0.1575, 0.2727, 0.1575, 0.2273, 0.2362, 0.3636, 0.1575, 0.4545, 0.1575, 0.4091, 0.2362, 0.3636, 0.3149, 0.4545, 0.3149, 0.4091, 0.3937, 0.5, 0.07873, 0.5909, 0.07873, 0.5455, 0.1575, 0.6818, 0.2362, 0.7273, 0.1575, 0.7727, 0.2362, 0.7273, 0.3149, 0.8182, 0.3149, 0.7727, 0.3937, 0.3636, 0.1575, 0.3182, 0.07873, 0.4091, 0.07873, 0.6818, 0.07873, 0.7727, 0.07873, 0.7273, 0.1575, 0.5455, 0.3149, 0.6364, 0.3149, 0.5909, 0.3937, 0.3636, 0.1575, 0.4091, 0.07873, 0.4545, 0.1575, 0.1818, 0.0, 0.2273, 0.07873, 0.1364, 0.07873, 0.2727, 0.1575, 0.3182, 0.07873, 0.3636, 0.1575, 0.9091, 0.0, 0.9545, 0.07873, 0.8636, 0.07873, 0.7273, 0.0, 0.7727, 0.07873, 0.6818, 0.07873, 0.5455, 0.0, 0.5909, 0.07873, 0.5, 0.07873, 0.2727, 0.1575, 0.3636, 0.1575, 0.3182, 0.2362, 0.09091, 0.1575, 0.1818, 0.1575, 0.1364, 0.2362, 0.8182, 0.1575, 0.9091, 0.1575, 0.8636, 0.2362, 0.6364, 0.1575, 0.7273, 0.1575, 0.6818, 0.2362, 0.4545, 0.1575, 0.5455, 0.1575, 0.5, 0.2362, 0.2727, 0.1575, 0.3182, 0.2362, 0.2273, 0.2362, 0.09091, 0.1575, 0.1364, 0.2362, 0.04546, 0.2362, 0.8182, 0.1575, 0.8636, 0.2362, 0.7727, 0.2362, 0.6364, 0.1575, 0.6818, 0.2362, 0.5909, 0.2362, 0.4545, 0.1575, 0.5, 0.2362, 0.4091, 0.2362, 0.1818, 0.3149, 0.2727, 0.3149, 0.2273, 0.3937, 0.0, 0.3149, 0.09091, 0.3149, 0.04546, 0.3937, 0.7273, 0.3149, 0.8182, 0.3149, 0.7727, 0.3937, 0.5455, 0.3149, 0.6364, 0.3149, 0.5909, 0.3937, 0.3636, 0.3149, 0.4545, 0.3149, 0.4091, 0.3937, 0.4091, 0.3937, 0.5, 0.3937, 0.4545, 0.4724, 0.4091, 0.3937, 0.4545, 0.3149, 0.5, 0.3937, 0.4545, 0.3149, 0.5455, 0.3149, 0.5, 0.3937, 0.5909, 0.3937, 0.6818, 0.3937, 0.6364, 0.4724, 0.5909, 0.3937, 0.6364, 0.3149, 0.6818, 0.3937, 0.6364, 0.3149, 0.7273, 0.3149, 0.6818, 0.3937, 0.7727, 0.3937, 0.8636, 0.3937, 0.8182, 0.4724, 0.7727, 0.3937, 0.8182, 0.3149, 0.8636, 0.3937, 0.8182, 0.3149, 0.9091, 0.3149, 0.8636, 0.3937, 0.04546, 0.3937, 0.1364, 0.3937, 0.09091, 0.4724, 0.04546, 0.3937, 0.09091, 0.3149, 0.1364, 0.3937, 0.09091, 0.3149, 0.1818, 0.3149, 0.1364, 0.3937, 0.2273, 0.3937, 0.3182, 0.3937, 0.2727, 0.4724, 0.2273, 0.3937, 0.2727, 0.3149, 0.3182, 0.3937, 0.2727, 0.3149, 0.3636, 0.3149, 0.3182, 0.3937, 0.4091, 0.2362, 0.4545, 0.3149, 0.3636, 0.3149, 0.4091, 0.2362, 0.5, 0.2362, 0.4545, 0.3149, 0.5, 0.2362, 0.5455, 0.3149, 0.4545, 0.3149, 0.5909, 0.2362, 0.6364, 0.3149, 0.5455, 0.3149, 0.5909, 0.2362, 0.6818, 0.2362, 0.6364, 0.3149, 0.6818, 0.2362, 0.7273, 0.3149, 0.6364, 0.3149, 0.7727, 0.2362, 0.8182, 0.3149, 0.7273, 0.3149, 0.7727, 0.2362, 0.8636, 0.2362, 0.8182, 0.3149, 0.8636, 0.2362, 0.9091, 0.3149, 0.8182, 0.3149, 0.04546, 0.2362, 0.09091, 0.3149, 0.0, 0.3149, 0.04546, 0.2362, 0.1364, 0.2362, 0.09091, 0.3149, 0.1364, 0.2362, 0.1818, 0.3149, 0.09091, 0.3149, 0.2273, 0.2362, 0.2727, 0.3149, 0.1818, 0.3149, 0.2273, 0.2362, 0.3182, 0.2362, 0.2727, 0.3149, 0.3182, 0.2362, 0.3636, 0.3149, 0.2727, 0.3149, 0.5, 0.2362, 0.5909, 0.2362, 0.5455, 0.3149, 0.5, 0.2362, 0.5455, 0.1575, 0.5909, 0.2362, 0.5455, 0.1575, 0.6364, 0.1575, 0.5909, 0.2362, 0.6818, 0.2362, 0.7727, 0.2362, 0.7273, 0.3149, 0.6818, 0.2362, 0.7273, 0.1575, 0.7727, 0.2362, 0.7273, 0.1575, 0.8182, 0.1575, 0.7727, 0.2362, 0.8636, 0.2362, 0.9545, 0.2362, 0.9091, 0.3149, 0.8636, 0.2362, 0.9091, 0.1575, 0.9545, 0.2362, 0.9091, 0.1575, 1.0, 0.1575, 0.9545, 0.2362, 0.1364, 0.2362, 0.2273, 0.2362, 0.1818, 0.3149, 0.1364, 0.2362, 0.1818, 0.1575, 0.2273, 0.2362, 0.1818, 0.1575, 0.2727, 0.1575, 0.2273, 0.2362, 0.3182, 0.2362, 0.4091, 0.2362, 0.3636, 0.3149, 0.3182, 0.2362, 0.3636, 0.1575, 0.4091, 0.2362, 0.3636, 0.1575, 0.4545, 0.1575, 0.4091, 0.2362, 0.5, 0.07873, 0.5455, 0.1575, 0.4545, 0.1575, 0.5, 0.07873, 0.5909, 0.07873, 0.5455, 0.1575, 0.5909, 0.07873, 0.6364, 0.1575, 0.5455, 0.1575, 0.6818, 0.07873, 0.7273, 0.1575, 0.6364, 0.1575, 0.6818, 0.07873, 0.7727, 0.07873, 0.7273, 0.1575, 0.7727, 0.07873, 0.8182, 0.1575, 0.7273, 0.1575, 0.8636, 0.07873, 0.9091, 0.1575, 0.8182, 0.1575, 0.8636, 0.07873, 0.9545, 0.07873, 0.9091, 0.1575, 0.9545, 0.07873, 1.0, 0.1575, 0.9091, 0.1575, 0.3636, 0.1575, 0.4091, 0.07873, 0.4545, 0.1575, 0.3636, 0.1575, 0.3182, 0.07873, 0.4091, 0.07873, 0.3182, 0.07873, 0.3636, 0.0, 0.4091, 0.07873, 0.1364, 0.07873, 0.1818, 0.1575, 0.09091, 0.1575, 0.1364, 0.07873, 0.2273, 0.07873, 0.1818, 0.1575, 0.2273, 0.07873, 0.2727, 0.1575, 0.1818, 0.1575, 0.1818, 0.0, 0.2273, 0.07873, 0.1364, 0.07873, 0.2727, 0.1575, 0.3182, 0.07873, 0.3636, 0.1575, 0.9091, 0.0, 0.9545, 0.07873, 0.8636, 0.07873, 0.7273, 0.0, 0.7727, 0.07873, 0.6818, 0.07873, 0.5455, 0.0, 0.5909, 0.07873, 0.5, 0.07873, 0.2727, 0.1575, 0.3636, 0.1575, 0.3182, 0.2362, 0.09091, 0.1575, 0.1818, 0.1575, 0.1364, 0.2362, 0.8182, 0.1575, 0.9091, 0.1575, 0.8636, 0.2362, 0.6364, 0.1575, 0.7273, 0.1575, 0.6818, 0.2362, 0.4545, 0.1575, 0.5455, 0.1575, 0.5, 0.2362, 0.2727, 0.1575, 0.3182, 0.2362, 0.2273, 0.2362, 0.09091, 0.1575, 0.1364, 0.2362, 0.04546, 0.2362, 0.8182, 0.1575, 0.8636, 0.2362, 0.7727, 0.2362, 0.6364, 0.1575, 0.6818, 0.2362, 0.5909, 0.2362, 0.4545, 0.1575, 0.5, 0.2362, 0.4091, 0.2362, 0.1818, 0.3149, 0.2727, 0.3149, 0.2273, 0.3937, 0.0, 0.3149, 0.09091, 0.3149, 0.04546, 0.3937, 0.7273, 0.3149, 0.8182, 0.3149, 0.7727, 0.3937, 0.5455, 0.3149, 0.6364, 0.3149, 0.5909, 0.3937, 0.3636, 0.3149, 0.4545, 0.3149, 0.4091, 0.3937, 0.4091, 0.3937, 0.5, 0.3937, 0.4545, 0.4724, 0.4091, 0.3937, 0.4545, 0.3149, 0.5, 0.3937, 0.4545, 0.3149, 0.5455, 0.3149, 0.5, 0.3937, 0.5909, 0.3937, 0.6818, 0.3937, 0.6364, 0.4724, 0.5909, 0.3937, 0.6364, 0.3149, 0.6818, 0.3937, 0.6364, 0.3149, 0.7273, 0.3149, 0.6818, 0.3937, 0.7727, 0.3937, 0.8636, 0.3937, 0.8182, 0.4724, 0.7727, 0.3937, 0.8182, 0.3149, 0.8636, 0.3937, 0.8182, 0.3149, 0.9091, 0.3149, 0.8636, 0.3937, 0.04546, 0.3937, 0.1364, 0.3937, 0.09091, 0.4724, 0.04546, 0.3937, 0.09091, 0.3149, 0.1364, 0.3937, 0.09091, 0.3149, 0.1818, 0.3149, 0.1364, 0.3937, 0.2273, 0.3937, 0.3182, 0.3937, 0.2727, 0.4724, 0.2273, 0.3937, 0.2727, 0.3149, 0.3182, 0.3937, 0.2727, 0.3149, 0.3636, 0.3149, 0.3182, 0.3937, 0.4091, 0.2362, 0.4545, 0.3149, 0.3636, 0.3149, 0.4091, 0.2362, 0.5, 0.2362, 0.4545, 0.3149, 0.5, 0.2362, 0.5455, 0.3149, 0.4545, 0.3149, 0.5909, 0.2362, 0.6364, 0.3149, 0.5455, 0.3149, 0.5909, 0.2362, 0.6818, 0.2362, 0.6364, 0.3149, 0.6818, 0.2362, 0.7273, 0.3149, 0.6364, 0.3149, 0.7727, 0.2362, 0.8182, 0.3149, 0.7273, 0.3149, 0.7727, 0.2362, 0.8636, 0.2362, 0.8182, 0.3149, 0.8636, 0.2362, 0.9091, 0.3149, 0.8182, 0.3149, 0.04546, 0.2362, 0.09091, 0.3149, 0.0, 0.3149, 0.04546, 0.2362, 0.1364, 0.2362, 0.09091, 0.3149, 0.1364, 0.2362, 0.1818, 0.3149, 0.09091, 0.3149, 0.2273, 0.2362, 0.2727, 0.3149, 0.1818, 0.3149, 0.2273, 0.2362, 0.3182, 0.2362, 0.2727, 0.3149, 0.3182, 0.2362, 0.3636, 0.3149, 0.2727, 0.3149, 0.5, 0.2362, 0.5909, 0.2362, 0.5455, 0.3149, 0.5, 0.2362, 0.5455, 0.1575, 0.5909, 0.2362, 0.5455, 0.1575, 0.6364, 0.1575, 0.5909, 0.2362, 0.6818, 0.2362, 0.7727, 0.2362, 0.7273, 0.3149, 0.6818, 0.2362, 0.7273, 0.1575, 0.7727, 0.2362, 0.7273, 0.1575, 0.8182, 0.1575, 0.7727, 0.2362, 0.8636, 0.2362, 0.9545, 0.2362, 0.9091, 0.3149, 0.8636, 0.2362, 0.9091, 0.1575, 0.9545, 0.2362, 0.9091, 0.1575, 1.0, 0.1575, 0.9545, 0.2362, 0.1364, 0.2362, 0.2273, 0.2362, 0.1818, 0.3149, 0.1364, 0.2362, 0.1818, 0.1575, 0.2273, 0.2362, 0.1818, 0.1575, 0.2727, 0.1575, 0.2273, 0.2362, 0.3182, 0.2362, 0.4091, 0.2362, 0.3636, 0.3149, 0.3182, 0.2362, 0.3636, 0.1575, 0.4091, 0.2362, 0.3636, 0.1575, 0.4545, 0.1575, 0.4091, 0.2362, 0.5, 0.07873, 0.5455, 0.1575, 0.4545, 0.1575, 0.5, 0.07873, 0.5909, 0.07873, 0.5455, 0.1575, 0.5909, 0.07873, 0.6364, 0.1575, 0.5455, 0.1575, 0.6818, 0.07873, 0.7273, 0.1575, 0.6364, 0.1575, 0.6818, 0.07873, 0.7727, 0.07873, 0.7273, 0.1575, 0.7727, 0.07873, 0.8182, 0.1575, 0.7273, 0.1575, 0.8636, 0.07873, 0.9091, 0.1575, 0.8182, 0.1575, 0.8636, 0.07873, 0.9545, 0.07873, 0.9091, 0.1575, 0.9545, 0.07873, 1.0, 0.1575, 0.9091, 0.1575, 0.3636, 0.1575, 0.4091, 0.07873, 0.4545, 0.1575, 0.3636, 0.1575, 0.3182, 0.07873, 0.4091, 0.07873, 0.3182, 0.07873, 0.3636, 0.0, 0.4091, 0.07873, 0.1364, 0.07873, 0.1818, 0.1575, 0.09091, 0.1575, 0.1364, 0.07873, 0.2273, 0.07873, 0.1818, 0.1575, 0.2273, 0.07873, 0.2727, 0.1575, 0.1818, 0.1575, 0.1818, 0.0, 0.2273, 0.07873, 0.1364, 0.07873, 0.2727, 0.1575, 0.3182, 0.07873, 0.3636, 0.1575, 0.9091, 0.0, 0.9545, 0.07873, 0.8636, 0.07873, 0.7273, 0.0, 0.7727, 0.07873, 0.6818, 0.07873, 0.5455, 0.0, 0.5909, 0.07873, 0.5, 0.07873, 0.2727, 0.1575, 0.3636, 0.1575, 0.3182, 0.2362, 0.09091, 0.1575, 0.1818, 0.1575, 0.1364, 0.2362, 0.8182, 0.1575, 0.9091, 0.1575, 0.8636, 0.2362, 0.6364, 0.1575, 0.7273, 0.1575, 0.6818, 0.2362, 0.4545, 0.1575, 0.5455, 0.1575, 0.5, 0.2362, 0.2727, 0.1575, 0.3182, 0.2362, 0.2273, 0.2362, 0.09091, 0.1575, 0.1364, 0.2362, 0.04546, 0.2362, 0.8182, 0.1575, 0.8636, 0.2362, 0.7727, 0.2362, 0.6364, 0.1575, 0.6818, 0.2362, 0.5909, 0.2362, 0.4545, 0.1575, 0.5, 0.2362, 0.4091, 0.2362, 0.1818, 0.3149, 0.2727, 0.3149, 0.2273, 0.3937, 0.0, 0.3149, 0.09091, 0.3149, 0.04546, 0.3937, 0.7273, 0.3149, 0.8182, 0.3149, 0.7727, 0.3937, 0.5455, 0.3149, 0.6364, 0.3149, 0.5909, 0.3937, 0.3636, 0.3149, 0.4545, 0.3149, 0.4091, 0.3937, 0.4091, 0.3937, 0.5, 0.3937, 0.4545, 0.4724, 0.4091, 0.3937, 0.4545, 0.3149, 0.5, 0.3937, 0.4545, 0.3149, 0.5455, 0.3149, 0.5, 0.3937, 0.5909, 0.3937, 0.6818, 0.3937, 0.6364, 0.4724, 0.5909, 0.3937, 0.6364, 0.3149, 0.6818, 0.3937, 0.6364, 0.3149, 0.7273, 0.3149, 0.6818, 0.3937, 0.7727, 0.3937, 0.8636, 0.3937, 0.8182, 0.4724, 0.7727, 0.3937, 0.8182, 0.3149, 0.8636, 0.3937, 0.8182, 0.3149, 0.9091, 0.3149, 0.8636, 0.3937, 0.04546, 0.3937, 0.1364, 0.3937, 0.09091, 0.4724, 0.04546, 0.3937, 0.09091, 0.3149, 0.1364, 0.3937, 0.09091, 0.3149, 0.1818, 0.3149, 0.1364, 0.3937, 0.2273, 0.3937, 0.3182, 0.3937, 0.2727, 0.4724, 0.2273, 0.3937, 0.2727, 0.3149, 0.3182, 0.3937, 0.2727, 0.3149, 0.3636, 0.3149, 0.3182, 0.3937, 0.4091, 0.2362, 0.4545, 0.3149, 0.3636, 0.3149, 0.4091, 0.2362, 0.5, 0.2362, 0.4545, 0.3149, 0.5, 0.2362, 0.5455, 0.3149, 0.4545, 0.3149, 0.5909, 0.2362, 0.6364, 0.3149, 0.5455, 0.3149, 0.5909, 0.2362, 0.6818, 0.2362, 0.6364, 0.3149, 0.6818, 0.2362, 0.7273, 0.3149, 0.6364, 0.3149, 0.7727, 0.2362, 0.8182, 0.3149, 0.7273, 0.3149, 0.7727, 0.2362, 0.8636, 0.2362, 0.8182, 0.3149, 0.8636, 0.2362, 0.9091, 0.3149, 0.8182, 0.3149, 0.04546, 0.2362, 0.09091, 0.3149, 0.0, 0.3149, 0.04546, 0.2362, 0.1364, 0.2362, 0.09091, 0.3149, 0.1364, 0.2362, 0.1818, 0.3149, 0.09091, 0.3149, 0.2273, 0.2362, 0.2727, 0.3149, 0.1818, 0.3149, 0.2273, 0.2362, 0.3182, 0.2362, 0.2727, 0.3149, 0.3182, 0.2362, 0.3636, 0.3149, 0.2727, 0.3149, 0.5, 0.2362, 0.5909, 0.2362, 0.5455, 0.3149, 0.5, 0.2362, 0.5455, 0.1575, 0.5909, 0.2362, 0.5455, 0.1575, 0.6364, 0.1575, 0.5909, 0.2362, 0.6818, 0.2362, 0.7727, 0.2362, 0.7273, 0.3149, 0.6818, 0.2362, 0.7273, 0.1575, 0.7727, 0.2362, 0.7273, 0.1575, 0.8182, 0.1575, 0.7727, 0.2362, 0.8636, 0.2362, 0.9545, 0.2362, 0.9091, 0.3149, 0.8636, 0.2362, 0.9091, 0.1575, 0.9545, 0.2362, 0.9091, 0.1575, 1.0, 0.1575, 0.9545, 0.2362, 0.1364, 0.2362, 0.2273, 0.2362, 0.1818, 0.3149, 0.1364, 0.2362, 0.1818, 0.1575, 0.2273, 0.2362, 0.1818, 0.1575, 0.2727, 0.1575, 0.2273, 0.2362, 0.3182, 0.2362, 0.4091, 0.2362, 0.3636, 0.3149, 0.3182, 0.2362, 0.3636, 0.1575, 0.4091, 0.2362, 0.3636, 0.1575, 0.4545, 0.1575, 0.4091, 0.2362, 0.5, 0.07873, 0.5455, 0.1575, 0.4545, 0.1575, 0.5, 0.07873, 0.5909, 0.07873, 0.5455, 0.1575, 0.5909, 0.07873, 0.6364, 0.1575, 0.5455, 0.1575, 0.6818, 0.07873, 0.7273, 0.1575, 0.6364, 0.1575, 0.6818, 0.07873, 0.7727, 0.07873, 0.7273, 0.1575, 0.7727, 0.07873, 0.8182, 0.1575, 0.7273, 0.1575, 0.8636, 0.07873, 0.9091, 0.1575, 0.8182, 0.1575, 0.8636, 0.07873, 0.9545, 0.07873, 0.9091, 0.1575, 0.9545, 0.07873, 1.0, 0.1575, 0.9091, 0.1575, 0.3636, 0.1575, 0.4091, 0.07873, 0.4545, 0.1575, 0.3636, 0.1575, 0.3182, 0.07873, 0.4091, 0.07873, 0.3182, 0.07873, 0.3636, 0.0, 0.4091, 0.07873, 0.1364, 0.07873, 0.1818, 0.1575, 0.09091, 0.1575, 0.1364, 0.07873, 0.2273, 0.07873, 0.1818, 0.1575, 0.2273, 0.07873, 0.2727, 0.1575, 0.1818, 0.1575, 0.1818, 0.0, 0.2273, 0.07873, 0.1364, 0.07873, 0.2727, 0.1575, 0.3182, 0.07873, 0.3636, 0.1575, 0.9091, 0.0, 0.9545, 0.07873, 0.8636, 0.07873, 0.7273, 0.0, 0.7727, 0.07873, 0.6818, 0.07873, 0.5455, 0.0, 0.5909, 0.07873, 0.5, 0.07873, 0.2727, 0.1575, 0.3636, 0.1575, 0.3182, 0.2362, 0.09091, 0.1575, 0.1818, 0.1575, 0.1364, 0.2362, 0.8182, 0.1575, 0.9091, 0.1575, 0.8636, 0.2362, 0.6364, 0.1575, 0.7273, 0.1575, 0.6818, 0.2362, 0.4545, 0.1575, 0.5455, 0.1575, 0.5, 0.2362, 0.2727, 0.1575, 0.3182, 0.2362, 0.2273, 0.2362, 0.09091, 0.1575, 0.1364, 0.2362, 0.04546, 0.2362, 0.8182, 0.1575, 0.8636, 0.2362, 0.7727, 0.2362, 0.6364, 0.1575, 0.6818, 0.2362, 0.5909, 0.2362, 0.4545, 0.1575, 0.5, 0.2362, 0.4091, 0.2362, 0.1818, 0.3149, 0.2727, 0.3149, 0.2273, 0.3937, 0.0, 0.3149, 0.09091, 0.3149, 0.04546, 0.3937, 0.7273, 0.3149, 0.8182, 0.3149, 0.7727, 0.3937, 0.5455, 0.3149, 0.6364, 0.3149, 0.5909, 0.3937, 0.3636, 0.3149, 0.4545, 0.3149, 0.4091, 0.3937, 0.4091, 0.3937, 0.5, 0.3937, 0.4545, 0.4724, 0.4091, 0.3937, 0.4545, 0.3149, 0.5, 0.3937, 0.4545, 0.3149, 0.5455, 0.3149, 0.5, 0.3937, 0.5909, 0.3937, 0.6818, 0.3937, 0.6364, 0.4724, 0.5909, 0.3937, 0.6364, 0.3149, 0.6818, 0.3937, 0.6364, 0.3149, 0.7273, 0.3149, 0.6818, 0.3937, 0.7727, 0.3937, 0.8636, 0.3937, 0.8182, 0.4724, 0.7727, 0.3937, 0.8182, 0.3149, 0.8636, 0.3937, 0.8182, 0.3149, 0.9091, 0.3149, 0.8636, 0.3937, 0.04546, 0.3937, 0.1364, 0.3937, 0.09091, 0.4724, 0.04546, 0.3937, 0.09091, 0.3149, 0.1364, 0.3937, 0.09091, 0.3149, 0.1818, 0.3149, 0.1364, 0.3937, 0.2273, 0.3937, 0.3182, 0.3937, 0.2727, 0.4724, 0.2273, 0.3937, 0.2727, 0.3149, 0.3182, 0.3937, 0.2727, 0.3149, 0.3636, 0.3149, 0.3182, 0.3937, 0.4091, 0.2362, 0.4545, 0.3149, 0.3636, 0.3149, 0.4091, 0.2362, 0.5, 0.2362, 0.4545, 0.3149, 0.5, 0.2362, 0.5455, 0.3149, 0.4545, 0.3149, 0.5909, 0.2362, 0.6364, 0.3149, 0.5455, 0.3149, 0.5909, 0.2362, 0.6818, 0.2362, 0.6364, 0.3149, 0.6818, 0.2362, 0.7273, 0.3149, 0.6364, 0.3149, 0.7727, 0.2362, 0.8182, 0.3149, 0.7273, 0.3149, 0.7727, 0.2362, 0.8636, 0.2362, 0.8182, 0.3149, 0.8636, 0.2362, 0.9091, 0.3149, 0.8182, 0.3149, 0.04546, 0.2362, 0.09091, 0.3149, 0.0, 0.3149, 0.04546, 0.2362, 0.1364, 0.2362, 0.09091, 0.3149, 0.1364, 0.2362, 0.1818, 0.3149, 0.09091, 0.3149, 0.2273, 0.2362, 0.2727, 0.3149, 0.1818, 0.3149, 0.2273, 0.2362, 0.3182, 0.2362, 0.2727, 0.3149, 0.3182, 0.2362, 0.3636, 0.3149, 0.2727, 0.3149, 0.5, 0.2362, 0.5909, 0.2362, 0.5455, 0.3149, 0.5, 0.2362, 0.5455, 0.1575, 0.5909, 0.2362, 0.5455, 0.1575, 0.6364, 0.1575, 0.5909, 0.2362, 0.6818, 0.2362, 0.7727, 0.2362, 0.7273, 0.3149, 0.6818, 0.2362, 0.7273, 0.1575, 0.7727, 0.2362, 0.7273, 0.1575, 0.8182, 0.1575, 0.7727, 0.2362, 0.8636, 0.2362, 0.9545, 0.2362, 0.9091, 0.3149, 0.8636, 0.2362, 0.9091, 0.1575, 0.9545, 0.2362, 0.9091, 0.1575, 1.0, 0.1575, 0.9545, 0.2362, 0.1364, 0.2362, 0.2273, 0.2362, 0.1818, 0.3149, 0.1364, 0.2362, 0.1818, 0.1575, 0.2273, 0.2362, 0.1818, 0.1575, 0.2727, 0.1575, 0.2273, 0.2362, 0.3182, 0.2362, 0.4091, 0.2362, 0.3636, 0.3149, 0.3182, 0.2362, 0.3636, 0.1575, 0.4091, 0.2362, 0.3636, 0.1575, 0.4545, 0.1575, 0.4091, 0.2362, 0.5, 0.07873, 0.5455, 0.1575, 0.4545, 0.1575, 0.5, 0.07873, 0.5909, 0.07873, 0.5455, 0.1575, 0.5909, 0.07873, 0.6364, 0.1575, 0.5455, 0.1575, 0.6818, 0.07873, 0.7273, 0.1575, 0.6364, 0.1575, 0.6818, 0.07873, 0.7727, 0.07873, 0.7273, 0.1575, 0.7727, 0.07873, 0.8182, 0.1575, 0.7273, 0.1575, 0.8636, 0.07873, 0.9091, 0.1575, 0.8182, 0.1575, 0.8636, 0.07873, 0.9545, 0.07873, 0.9091, 0.1575, 0.9545, 0.07873, 1.0, 0.1575, 0.9091, 0.1575, 0.3636, 0.1575, 0.4091, 0.07873, 0.4545, 0.1575, 0.3636, 0.1575, 0.3182, 0.07873, 0.4091, 0.07873, 0.3182, 0.07873, 0.3636, 0.0, 0.4091, 0.07873, 0.1364, 0.07873, 0.1818, 0.1575, 0.09091, 0.1575, 0.1364, 0.07873, 0.2273, 0.07873, 0.1818, 0.1575, 0.2273, 0.07873, 0.2727, 0.1575, 0.1818, 0.1575, 0.1818, 0.0, 0.2273, 0.07873, 0.1364, 0.07873, 0.2727, 0.1575, 0.3182, 0.07873, 0.3636, 0.1575, 0.9091, 0.0, 0.9545, 0.07873, 0.8636, 0.07873, 0.7273, 0.0, 0.7727, 0.07873, 0.6818, 0.07873, 0.5455, 0.0, 0.5909, 0.07873, 0.5, 0.07873, 0.2727, 0.1575, 0.3636, 0.1575, 0.3182, 0.2362, 0.09091, 0.1575, 0.1818, 0.1575, 0.1364, 0.2362, 0.8182, 0.1575, 0.9091, 0.1575, 0.8636, 0.2362, 0.6364, 0.1575, 0.7273, 0.1575, 0.6818, 0.2362, 0.4545, 0.1575, 0.5455, 0.1575, 0.5, 0.2362, 0.2727, 0.1575, 0.3182, 0.2362, 0.2273, 0.2362, 0.09091, 0.1575, 0.1364, 0.2362, 0.04546, 0.2362, 0.8182, 0.1575, 0.8636, 0.2362, 0.7727, 0.2362, 0.6364, 0.1575, 0.6818, 0.2362, 0.5909, 0.2362, 0.4545, 0.1575, 0.5, 0.2362, 0.4091, 0.2362, 0.1818, 0.3149, 0.2727, 0.3149, 0.2273, 0.3937, 0.0, 0.3149, 0.09091, 0.3149, 0.04546, 0.3937, 0.7273, 0.3149, 0.8182, 0.3149, 0.7727, 0.3937, 0.5455, 0.3149, 0.6364, 0.3149, 0.5909, 0.3937, 0.3636, 0.3149, 0.4545, 0.3149, 0.4091, 0.3937, 0.4091, 0.3937, 0.5, 0.3937, 0.4545, 0.4724, 0.4091, 0.3937, 0.4545, 0.3149, 0.5, 0.3937, 0.4545, 0.3149, 0.5455, 0.3149, 0.5, 0.3937, 0.5909, 0.3937, 0.6818, 0.3937, 0.6364, 0.4724, 0.5909, 0.3937, 0.6364, 0.3149, 0.6818, 0.3937, 0.6364, 0.3149, 0.7273, 0.3149, 0.6818, 0.3937, 0.7727, 0.3937, 0.8636, 0.3937, 0.8182, 0.4724, 0.7727, 0.3937, 0.8182, 0.3149, 0.8636, 0.3937, 0.8182, 0.3149, 0.9091, 0.3149, 0.8636, 0.3937, 0.04546, 0.3937, 0.1364, 0.3937, 0.09091, 0.4724, 0.04546, 0.3937, 0.09091, 0.3149, 0.1364, 0.3937, 0.09091, 0.3149, 0.1818, 0.3149, 0.1364, 0.3937, 0.2273, 0.3937, 0.3182, 0.3937, 0.2727, 0.4724, 0.2273, 0.3937, 0.2727, 0.3149, 0.3182, 0.3937, 0.2727, 0.3149, 0.3636, 0.3149, 0.3182, 0.3937, 0.4091, 0.2362, 0.4545, 0.3149, 0.3636, 0.3149, 0.4091, 0.2362, 0.5, 0.2362, 0.4545, 0.3149, 0.5, 0.2362, 0.5455, 0.3149, 0.4545, 0.3149, 0.5909, 0.2362, 0.6364, 0.3149, 0.5455, 0.3149, 0.5909, 0.2362, 0.6818, 0.2362, 0.6364, 0.3149, 0.6818, 0.2362, 0.7273, 0.3149, 0.6364, 0.3149, 0.7727, 0.2362, 0.8182, 0.3149, 0.7273, 0.3149, 0.7727, 0.2362, 0.8636, 0.2362, 0.8182, 0.3149, 0.8636, 0.2362, 0.9091, 0.3149, 0.8182, 0.3149, 0.04546, 0.2362, 0.09091, 0.3149, 0.0, 0.3149, 0.04546, 0.2362, 0.1364, 0.2362, 0.09091, 0.3149, 0.1364, 0.2362, 0.1818, 0.3149, 0.09091, 0.3149, 0.2273, 0.2362, 0.2727, 0.3149, 0.1818, 0.3149, 0.2273, 0.2362, 0.3182, 0.2362, 0.2727, 0.3149, 0.3182, 0.2362, 0.3636, 0.3149, 0.2727, 0.3149, 0.5, 0.2362, 0.5909, 0.2362, 0.5455, 0.3149, 0.5, 0.2362, 0.5455, 0.1575, 0.5909, 0.2362, 0.5455, 0.1575, 0.6364, 0.1575, 0.5909, 0.2362, 0.6818, 0.2362, 0.7727, 0.2362, 0.7273, 0.3149, 0.6818, 0.2362, 0.7273, 0.1575, 0.7727, 0.2362, 0.7273, 0.1575, 0.8182, 0.1575, 0.7727, 0.2362, 0.8636, 0.2362, 0.9545, 0.2362, 0.9091, 0.3149, 0.8636, 0.2362, 0.9091, 0.1575, 0.9545, 0.2362, 0.9091, 0.1575, 1.0, 0.1575, 0.9545, 0.2362, 0.1364, 0.2362, 0.2273, 0.2362, 0.1818, 0.3149, 0.1364, 0.2362, 0.1818, 0.1575, 0.2273, 0.2362, 0.1818, 0.1575, 0.2727, 0.1575, 0.2273, 0.2362, 0.3182, 0.2362, 0.4091, 0.2362, 0.3636, 0.3149, 0.3182, 0.2362, 0.3636, 0.1575, 0.4091, 0.2362, 0.3636, 0.1575, 0.4545, 0.1575, 0.4091, 0.2362, 0.5, 0.07873, 0.5455, 0.1575, 0.4545, 0.1575, 0.5, 0.07873, 0.5909, 0.07873, 0.5455, 0.1575, 0.5909, 0.07873, 0.6364, 0.1575, 0.5455, 0.1575, 0.6818, 0.07873, 0.7273, 0.1575, 0.6364, 0.1575, 0.6818, 0.07873, 0.7727, 0.07873, 0.7273, 0.1575, 0.7727, 0.07873, 0.8182, 0.1575, 0.7273, 0.1575, 0.8636, 0.07873, 0.9091, 0.1575, 0.8182, 0.1575, 0.8636, 0.07873, 0.9545, 0.07873, 0.9091, 0.1575, 0.9545, 0.07873, 1.0, 0.1575, 0.9091, 0.1575, 0.3636, 0.1575, 0.4091, 0.07873, 0.4545, 0.1575, 0.3636, 0.1575, 0.3182, 0.07873, 0.4091, 0.07873, 0.3182, 0.07873, 0.3636, 0.0, 0.4091, 0.07873, 0.1364, 0.07873, 0.1818, 0.1575, 0.09091, 0.1575, 0.1364, 0.07873, 0.2273, 0.07873, 0.1818, 0.1575, 0.2273, 0.07873, 0.2727, 0.1575, 0.1818, 0.1575, 0.0, 0.0, 0.0, 0.0, 0.0, 0.0, 0.0, 0.0, 0.0, 0.0, 0.0, 0.0, 0.0, 0.0, 0.0, 0.0, 0.0, 0.0, 0.0, 0.0, 0.0, 0.0, 0.0, 0.0, 0.0, 0.0, 0.0, 0.0, 0.0, 0.0, 0.0, 0.0, 0.0, 0.0, 0.0, 0.0, 0.0, 0.0, 0.0, 0.0, 0.0, 0.0, 0.0, 0.0, 0.0, 0.0, 0.0, 0.0, 0.0, 0.0, 0.0, 0.0, 0.0, 0.0, 0.0, 0.0, 0.0, 0.0, 0.0, 0.0, 0.0, 0.0, 0.0, 0.0, 0.0, 0.0, 0.0, 0.0, 0.0, 0.0, 0.0, 0.0, 0.0, 0.0, 0.0, 0.0, 0.0, 0.0, 0.0, 0.0, 0.0, 0.0, 0.0, 0.0, 0.0, 0.0, 0.0, 0.0, 0.0, 0.0, 0.0, 0.0, 0.0, 0.0, 0.0, 0.0, 0.0, 0.0, 0.0, 0.0, 0.0, 0.0, 0.0, 0.0, 0.0, 0.0, 0.0, 0.0, 0.0, 0.0, 0.0, 0.0, 0.0, 0.0, 0.0, 0.0, 0.0, 0.0, 0.0, 0.0, 0.0, 0.0, 0.0, 0.0, 0.0, 0.0, 0.0, 0.0, 0.0, 0.0, 0.0, 0.0, 0.0, 0.0, 0.0, 0.0, 0.0, 0.0, 0.0, 0.0, 0.0, 0.0, 0.0, 0.0, 0.0, 0.0, 0.0, 0.0, 0.0, 0.0, 0.0, 0.0, 0.0, 0.0, 0.0, 0.0, 0.0, 0.0, 0.0, 0.0, 0.0, 0.0, 0.0, 0.0, 0.0, 0.0, 0.0, 0.0, 0.0, 0.0, 0.0, 0.0, 0.0, 0.0, 0.0, 0.0, 0.0, 0.0, 0.0, 0.0, 0.0, 0.0, 0.0, 0.0, 0.0, 0.0, 0.0, 0.0, 0.0, 0.0, 0.0, 0.0, 0.0, 0.0, 0.0, 0.0, 0.0, 0.0, 0.0, 0.0, 0.0, 0.0, 0.0, 0.0, 0.0, 0.0, 0.0, 0.0, 0.0, 0.0, 0.0, 0.0, 0.0, 0.0, 0.0, 0.0, 0.0, 0.0, 0.0, 0.0, 0.0, 0.0, 0.0, 0.0, 0.0, 0.0, 0.0, 0.0, 0.0, 0.0, 0.0, 0.0, 0.0, 0.0, 0.0, 0.0, 0.0, 0.0, 0.0, 0.0, 0.0, 0.0, 0.0, 0.0, 0.0, 0.0, 0.0, 0.0, 0.0, 0.0, 0.0, 0.0, 0.0, 0.0, 0.0, 0.0, 0.0, 0.0, 0.0, 0.0, 0.0, 0.0, 0.0, 0.0, 0.0, 0.0, 0.0, 0.0, 0.0, 0.0, 0.0, 0.0, 0.0, 0.0, 0.0, 0.0, 0.0, 0.0, 0.0, 0.0, 0.0, 0.0, 0.0, 0.0, 0.0, 0.0, 0.0, 0.0, 0.0, 0.0, 0.0, 0.0, 0.0, 0.0, 0.0, 0.0, 0.0, 0.0, 0.0, 0.0, 0.0, 0.0, 0.0, 0.0, 0.0, 0.0, 0.0, 0.0, 0.0, 0.0, 0.0, 0.0, 0.0, 0.0, 0.0, 0.0, 0.0, 0.0, 0.0, 0.0, 0.0, 0.0, 0.0, 0.0, 0.0, 0.0, 0.0, 0.0, 0.0, 0.0, 0.0, 0.0, 0.0, 0.0, 0.0, 0.0, 0.0, 0.0, 0.0, 0.0, 0.0, 0.0, 0.0, 0.0, 0.0, 0.0, 0.0, 0.0, 0.0, 0.0, 0.0, 0.0, 0.0, 0.0, 0.0, 0.0, 0.0, 0.0, 0.0, 0.0, 0.0, 0.0, 0.0, 0.0, 0.0, 0.0, 0.0, 0.0, 0.0, 0.0, 0.0, 0.0, 0.0, 0.0, 0.0, 0.0, 0.0, 0.0, 0.0, 0.0, 0.0, 0.0, 0.0, 0.0, 0.0, 0.0, 0.0, 0.0, 0.0, 0.0, 0.0, 0.0, 0.0, 0.0, 0.0, 0.0, 0.0, 0.0, 0.0, 0.0, 0.0, 0.0, 0.0, 0.0, 0.0, 0.0, 0.0, 0.0, 0.0, 0.0, 0.0, 0.0, 0.0, 0.0, 0.0, 0.0, 0.0, 0.0, 0.0, 0.0, 0.0, 0.0, 0.0, 0.0, 0.0, 0.0, 0.0, 0.0, 0.0, 0.0, 0.0, 0.0, 0.0, 0.0, 0.0, 0.0, 0.0, 0.0, 0.0, 0.0, 0.0, 0.0, 0.0, 0.0, 0.0, 0.0, 0.0, 0.0, 0.0, 0.0, 0.0, 0.0, 0.0, 0.0, 0.0, 0.0, 0.0, 0.0, 0.0, 0.0, 0.0, 0.0, 0.0, 0.0, 0.0, 0.0, 0.0, 0.0, 0.0, 0.0, 0.0, 0.0, 0.0, 0.0, 0.0, 0.0, 0.0, 0.0, 0.0, 0.0, 0.0, 0.0, 0.0, 0.0, 0.0, 0.0, 0.0, 0.0, 0.0, 0.0, 0.0, 0.0, 0.0, 0.0, 0.0, 0.0, 0.0, 0.0, 0.0, 0.0, 0.0, 0.0, 0.0, 0.0, 0.0, 0.0, 0.0, 0.0, 0.0, 0.0, 0.0, 0.0, 0.0, 0.0, 0.0, 0.0, 0.0, 0.0, 0.0, 0.0, 0.0, 0.0, 0.0, 0.0, 0.0, 0.0, 0.0, 0.0, 0.0, 0.0, 0.0, 0.0, 0.0, 0.0, 0.0, 0.0, 0.0, 0.0, 0.0, 0.0, 0.0, 0.0, 0.0, 0.0, 0.0, 0.0, 0.0, 0.0, 0.0, 0.0, 0.0, 0.0, 0.0, 0.0, 0.0, 0.0, 0.0, 0.0, 0.0, 0.0, 0.0, 0.0, 0.0, 0.0, 0.0, 0.0, 0.0, 0.0, 0.0, 0.0, 0.0, 0.0, 0.0, 0.0, 0.0, 0.0, 0.0, 0.0, 0.0, 0.0, 0.0, 0.0, 0.0, 0.0, 0.0, 0.0, 0.0, 0.0, 0.0, 0.0, 0.0, 0.0, 0.0, 0.0, 0.0, 0.0, 0.0, 0.0, 0.0, 0.0, 0.0, 0.0, 0.0, 0.0, 0.0, 0.0, 0.0, 0.0, 0.0, 0.0, 0.0, 0.0, 0.0, 0.0, 0.0, 0.0, 0.0, 0.0, 0.0, 0.0, 0.0, 0.0, 0.0, 0.0, 0.0, 0.0, 0.0, 0.0, 0.0, 0.0, 0.0, 0.0, 0.0, 0.0, 0.0, 0.0, 0.0, 0.0, 0.0, 0.0, 0.0, 0.0, 0.0, 0.0, 0.0, 0.0, 0.0, 0.0, 0.0, 0.0, 0.0, 0.0, 0.0, 0.0, 0.0, 0.0, 0.0, 0.0, 0.0, 0.0, 0.0, 0.0, 0.0, 0.0, 0.0, 0.0, 0.0, 0.0, 0.0, 0.0, 0.0, 0.0, 0.0, 0.0, 0.0, 0.0, 0.0, 0.0, 0.0, 0.0, 0.0, 0.0, 0.0, 0.0, 0.0, 0.0, 0.0, 0.0, 0.0, 0.0, 0.0, 0.0, 0.0, 0.0, 0.0, 0.0, 0.0, 0.0, 0.0, 0.0, 0.0, 0.0, 0.0, 0.0, 0.0, 0.0, 0.0, 0.0, 0.0, 0.0, 0.0, 0.0, 0.0, 0.0, 0.0, 0.0, 0.0, 0.0, 0.0, 0.0, 0.0, 0.0, 0.0, 0.0, 0.0, 0.0, 0.0, 0.0, 0.0, 0.0, 0.0, 0.0, 0.0, 0.0, 0.0, 0.0, 0.0, 0.0, 0.0, 0.0, 0.0, 0.0, 0.0, 0.0, 0.0, 0.0, 0.0, 0.0, 0.0, 0.0, 0.0, 0.0, 0.0, 0.0, 0.0, 0.0, 0.0, 0.0, 0.0, 0.0, 0.0, 0.0, 0.0, 0.0, 0.0, 0.0, 0.0, 0.0, 0.1364, 0.07873, 0.2273, 0.07873, 0.1818, 0.1575, 0.9545, 0.07873, 1.0, 0.1575, 0.9091, 0.1575, 0.2273, 0.07873, 0.2727, 0.1575, 0.1818, 0.1575, 0.1364, 0.07873, 0.1818, 0.1575, 0.09091, 0.1575, 0.3182, 0.07873, 0.3636, 0.0, 0.4091, 0.07873, 0.8636, 0.07873, 0.9545, 0.07873, 0.9091, 0.1575, 0.6818, 0.07873, 0.7273, 0.1575, 0.6364, 0.1575, 0.3182, 0.2362, 0.3636, 0.1575, 0.4091, 0.2362, 0.9091, 0.1575, 1.0, 0.1575, 0.9545, 0.2362, 0.5455, 0.1575, 0.6364, 0.1575, 0.5909, 0.2362, 0.8636, 0.07873, 0.9091, 0.1575, 0.8182, 0.1575, 0.5909, 0.07873, 0.6364, 0.1575, 0.5455, 0.1575, 0.3182, 0.2362, 0.4091, 0.2362, 0.3636, 0.3149, 0.8636, 0.2362, 0.9091, 0.1575, 0.9545, 0.2362, 0.5, 0.2362, 0.5455, 0.1575, 0.5909, 0.2362, 0.2273, 0.2362, 0.2727, 0.3149, 0.1818, 0.3149, 0.7727, 0.2362, 0.8636, 0.2362, 0.8182, 0.3149, 0.5, 0.2362, 0.5455, 0.3149, 0.4545, 0.3149, 0.2273, 0.3937, 0.3182, 0.3937, 0.2727, 0.4724, 0.7727, 0.3937, 0.8182, 0.3149, 0.8636, 0.3937, 0.5909, 0.3937, 0.6818, 0.3937, 0.6364, 0.4724, 0.1818, 0.0, 0.2273, 0.07873, 0.1364, 0.07873, 0.09091, 0.3149, 0.1818, 0.3149, 0.1364, 0.3937, 0.4091, 0.3937, 0.5, 0.3937, 0.4545, 0.4724, 0.2727, 0.1575, 0.3182, 0.07873, 0.3636, 0.1575, 0.4091, 0.2362, 0.5, 0.2362, 0.4545, 0.3149, 0.4091, 0.3937, 0.4545, 0.3149, 0.5, 0.3937, 0.9091, 0.0, 0.9545, 0.07873, 0.8636, 0.07873, 0.7727, 0.2362, 0.8182, 0.3149, 0.7273, 0.3149, 0.4545, 0.3149, 0.5455, 0.3149, 0.5, 0.3937, 0.7273, 0.0, 0.7727, 0.07873, 0.6818, 0.07873, 0.1364, 0.2362, 0.1818, 0.3149, 0.09091, 0.3149, 0.5909, 0.3937, 0.6364, 0.3149, 0.6818, 0.3937, 0.5455, 0.0, 0.5909, 0.07873, 0.5, 0.07873, 0.6364, 0.3149, 0.7273, 0.3149, 0.6818, 0.3937, 0.8182, 0.3149, 0.9091, 0.3149, 0.8636, 0.3937, 0.6364, 0.1575, 0.7273, 0.1575, 0.6818, 0.2362, 0.04546, 0.3937, 0.09091, 0.3149, 0.1364, 0.3937, 0.2273, 0.3937, 0.2727, 0.3149, 0.3182, 0.3937, 0.2727, 0.1575, 0.3636, 0.1575, 0.3182, 0.2362, 0.4091, 0.2362, 0.4545, 0.3149, 0.3636, 0.3149, 0.5909, 0.2362, 0.6364, 0.3149, 0.5455, 0.3149, 0.09091, 0.1575, 0.1818, 0.1575, 0.1364, 0.2362, 0.6818, 0.2362, 0.7273, 0.3149, 0.6364, 0.3149, 0.8636, 0.2362, 0.9091, 0.3149, 0.8182, 0.3149, 0.8182, 0.1575, 0.9091, 0.1575, 0.8636, 0.2362, 0.04546, 0.2362, 0.1364, 0.2362, 0.09091, 0.3149, 0.2273, 0.2362, 0.3182, 0.2362, 0.2727, 0.3149, 0.4545, 0.1575, 0.5455, 0.1575, 0.5, 0.2362, 0.7727, 0.3937, 0.8636, 0.3937, 0.8182, 0.4724, 0.2727, 0.3149, 0.3636, 0.3149, 0.3182, 0.3937, 0.2727, 0.1575, 0.3182, 0.2362, 0.2273, 0.2362, 0.7273, 0.1575, 0.8182, 0.1575, 0.7727, 0.2362, 0.5909, 0.2362, 0.6818, 0.2362, 0.6364, 0.3149, 0.09091, 0.1575, 0.1364, 0.2362, 0.04546, 0.2362, 0.1364, 0.2362, 0.1818, 0.1575, 0.2273, 0.2362, 0.04546, 0.2362, 0.09091, 0.3149, 0.0, 0.3149, 0.8182, 0.1575, 0.8636, 0.2362, 0.7727, 0.2362, 0.5, 0.07873, 0.5455, 0.1575, 0.4545, 0.1575, 0.3182, 0.2362, 0.3636, 0.3149, 0.2727, 0.3149, 0.0, 0.3149, 0.09091, 0.3149, 0.04546, 0.3937, 0.7727, 0.07873, 0.8182, 0.1575, 0.7273, 0.1575, 0.04546, 0.3937, 0.1364, 0.3937, 0.09091, 0.4724, 0.1818, 0.3149, 0.2727, 0.3149, 0.2273, 0.3937, 0.5, 0.2362, 0.5909, 0.2362, 0.5455, 0.3149, 0.6818, 0.2362, 0.7727, 0.2362, 0.7273, 0.3149, 0.4545, 0.1575, 0.5, 0.2362, 0.4091, 0.2362, 0.8636, 0.2362, 0.9545, 0.2362, 0.9091, 0.3149, 0.1364, 0.2362, 0.2273, 0.2362, 0.1818, 0.3149, 0.6364, 0.1575, 0.6818, 0.2362, 0.5909, 0.2362, 0.1818, 0.1575, 0.2727, 0.1575, 0.2273, 0.2362, 0.3636, 0.1575, 0.4545, 0.1575, 0.4091, 0.2362, 0.3636, 0.3149, 0.4545, 0.3149, 0.4091, 0.3937, 0.5, 0.07873, 0.5909, 0.07873, 0.5455, 0.1575, 0.6818, 0.2362, 0.7273, 0.1575, 0.7727, 0.2362, 0.7273, 0.3149, 0.8182, 0.3149, 0.7727, 0.3937, 0.3636, 0.1575, 0.3182, 0.07873, 0.4091, 0.07873, 0.6818, 0.07873, 0.7727, 0.07873, 0.7273, 0.1575, 0.5455, 0.3149, 0.6364, 0.3149, 0.5909, 0.3937, 0.3636, 0.1575, 0.4091, 0.07873, 0.4545, 0.1575, 0.1364, 0.07873, 0.2273, 0.07873, 0.1818, 0.1575, 0.9545, 0.07873, 1.0, 0.1575, 0.9091, 0.1575, 0.2273, 0.07873, 0.2727, 0.1575, 0.1818, 0.1575, 0.1364, 0.07873, 0.1818, 0.1575, 0.09091, 0.1575, 0.3182, 0.07873, 0.3636, 0.0, 0.4091, 0.07873, 0.8636, 0.07873, 0.9545, 0.07873, 0.9091, 0.1575, 0.6818, 0.07873, 0.7273, 0.1575, 0.6364, 0.1575, 0.3182, 0.2362, 0.3636, 0.1575, 0.4091, 0.2362, 0.9091, 0.1575, 1.0, 0.1575, 0.9545, 0.2362, 0.5455, 0.1575, 0.6364, 0.1575, 0.5909, 0.2362, 0.8636, 0.07873, 0.9091, 0.1575, 0.8182, 0.1575, 0.5909, 0.07873, 0.6364, 0.1575, 0.5455, 0.1575, 0.3182, 0.2362, 0.4091, 0.2362, 0.3636, 0.3149, 0.8636, 0.2362, 0.9091, 0.1575, 0.9545, 0.2362, 0.5, 0.2362, 0.5455, 0.1575, 0.5909, 0.2362, 0.2273, 0.2362, 0.2727, 0.3149, 0.1818, 0.3149, 0.7727, 0.2362, 0.8636, 0.2362, 0.8182, 0.3149, 0.5, 0.2362, 0.5455, 0.3149, 0.4545, 0.3149, 0.2273, 0.3937, 0.3182, 0.3937, 0.2727, 0.4724, 0.7727, 0.3937, 0.8182, 0.3149, 0.8636, 0.3937, 0.5909, 0.3937, 0.6818, 0.3937, 0.6364, 0.4724, 0.1818, 0.0, 0.2273, 0.07873, 0.1364, 0.07873, 0.09091, 0.3149, 0.1818, 0.3149, 0.1364, 0.3937, 0.4091, 0.3937, 0.5, 0.3937, 0.4545, 0.4724, 0.2727, 0.1575, 0.3182, 0.07873, 0.3636, 0.1575, 0.4091, 0.2362, 0.5, 0.2362, 0.4545, 0.3149, 0.4091, 0.3937, 0.4545, 0.3149, 0.5, 0.3937, 0.9091, 0.0, 0.9545, 0.07873, 0.8636, 0.07873, 0.7727, 0.2362, 0.8182, 0.3149, 0.7273, 0.3149, 0.4545, 0.3149, 0.5455, 0.3149, 0.5, 0.3937, 0.7273, 0.0, 0.7727, 0.07873, 0.6818, 0.07873, 0.1364, 0.2362, 0.1818, 0.3149, 0.09091, 0.3149, 0.5909, 0.3937, 0.6364, 0.3149, 0.6818, 0.3937, 0.5455, 0.0, 0.5909, 0.07873, 0.5, 0.07873, 0.6364, 0.3149, 0.7273, 0.3149, 0.6818, 0.3937, 0.8182, 0.3149, 0.9091, 0.3149, 0.8636, 0.3937, 0.6364, 0.1575, 0.7273, 0.1575, 0.6818, 0.2362, 0.04546, 0.3937, 0.09091, 0.3149, 0.1364, 0.3937, 0.2273, 0.3937, 0.2727, 0.3149, 0.3182, 0.3937, 0.2727, 0.1575, 0.3636, 0.1575, 0.3182, 0.2362, 0.4091, 0.2362, 0.4545, 0.3149, 0.3636, 0.3149, 0.5909, 0.2362, 0.6364, 0.3149, 0.5455, 0.3149, 0.09091, 0.1575, 0.1818, 0.1575, 0.1364, 0.2362, 0.6818, 0.2362, 0.7273, 0.3149, 0.6364, 0.3149, 0.8636, 0.2362, 0.9091, 0.3149, 0.8182, 0.3149, 0.8182, 0.1575, 0.9091, 0.1575, 0.8636, 0.2362, 0.04546, 0.2362, 0.1364, 0.2362, 0.09091, 0.3149, 0.2273, 0.2362, 0.3182, 0.2362, 0.2727, 0.3149, 0.4545, 0.1575, 0.5455, 0.1575, 0.5, 0.2362, 0.7727, 0.3937, 0.8636, 0.3937, 0.8182, 0.4724, 0.2727, 0.3149, 0.3636, 0.3149, 0.3182, 0.3937, 0.2727, 0.1575, 0.3182, 0.2362, 0.2273, 0.2362, 0.7273, 0.1575, 0.8182, 0.1575, 0.7727, 0.2362, 0.5909, 0.2362, 0.6818, 0.2362, 0.6364, 0.3149, 0.09091, 0.1575, 0.1364, 0.2362, 0.04546, 0.2362, 0.1364, 0.2362, 0.1818, 0.1575, 0.2273, 0.2362, 0.04546, 0.2362, 0.09091, 0.3149, 0.0, 0.3149, 0.8182, 0.1575, 0.8636, 0.2362, 0.7727, 0.2362, 0.5, 0.07873, 0.5455, 0.1575, 0.4545, 0.1575, 0.3182, 0.2362, 0.3636, 0.3149, 0.2727, 0.3149, 0.0, 0.3149, 0.09091, 0.3149, 0.04546, 0.3937, 0.7727, 0.07873, 0.8182, 0.1575, 0.7273, 0.1575, 0.04546, 0.3937, 0.1364, 0.3937, 0.09091, 0.4724, 0.1818, 0.3149, 0.2727, 0.3149, 0.2273, 0.3937, 0.5, 0.2362, 0.5909, 0.2362, 0.5455, 0.3149, 0.6818, 0.2362, 0.7727, 0.2362, 0.7273, 0.3149, 0.4545, 0.1575, 0.5, 0.2362, 0.4091, 0.2362, 0.8636, 0.2362, 0.9545, 0.2362, 0.9091, 0.3149, 0.1364, 0.2362, 0.2273, 0.2362, 0.1818, 0.3149, 0.6364, 0.1575, 0.6818, 0.2362, 0.5909, 0.2362, 0.1818, 0.1575, 0.2727, 0.1575, 0.2273, 0.2362, 0.3636, 0.1575, 0.4545, 0.1575, 0.4091, 0.2362, 0.3636, 0.3149, 0.4545, 0.3149, 0.4091, 0.3937, 0.5, 0.07873, 0.5909, 0.07873, 0.5455, 0.1575, 0.6818, 0.2362, 0.7273, 0.1575, 0.7727, 0.2362, 0.7273, 0.3149, 0.8182, 0.3149, 0.7727, 0.3937, 0.3636, 0.1575, 0.3182, 0.07873, 0.4091, 0.07873, 0.6818, 0.07873, 0.7727, 0.07873, 0.7273, 0.1575, 0.5455, 0.3149, 0.6364, 0.3149, 0.5909, 0.3937, 0.3636, 0.1575, 0.4091, 0.07873, 0.4545, 0.1575, 0.1364, 0.07873, 0.2273, 0.07873, 0.1818, 0.1575, 0.9545, 0.07873, 1.0, 0.1575, 0.9091, 0.1575, 0.2273, 0.07873, 0.2727, 0.1575, 0.1818, 0.1575, 0.1364, 0.07873, 0.1818, 0.1575, 0.09091, 0.1575, 0.3182, 0.07873, 0.3636, 0.0, 0.4091, 0.07873, 0.8636, 0.07873, 0.9545, 0.07873, 0.9091, 0.1575, 0.6818, 0.07873, 0.7273, 0.1575, 0.6364, 0.1575, 0.3182, 0.2362, 0.3636, 0.1575, 0.4091, 0.2362, 0.9091, 0.1575, 1.0, 0.1575, 0.9545, 0.2362, 0.5455, 0.1575, 0.6364, 0.1575, 0.5909, 0.2362, 0.8636, 0.07873, 0.9091, 0.1575, 0.8182, 0.1575, 0.5909, 0.07873, 0.6364, 0.1575, 0.5455, 0.1575, 0.3182, 0.2362, 0.4091, 0.2362, 0.3636, 0.3149, 0.8636, 0.2362, 0.9091, 0.1575, 0.9545, 0.2362, 0.5, 0.2362, 0.5455, 0.1575, 0.5909, 0.2362, 0.2273, 0.2362, 0.2727, 0.3149, 0.1818, 0.3149, 0.7727, 0.2362, 0.8636, 0.2362, 0.8182, 0.3149, 0.5, 0.2362, 0.5455, 0.3149, 0.4545, 0.3149, 0.2273, 0.3937, 0.3182, 0.3937, 0.2727, 0.4724, 0.7727, 0.3937, 0.8182, 0.3149, 0.8636, 0.3937, 0.5909, 0.3937, 0.6818, 0.3937, 0.6364, 0.4724, 0.1818, 0.0, 0.2273, 0.07873, 0.1364, 0.07873, 0.09091, 0.3149, 0.1818, 0.3149, 0.1364, 0.3937, 0.4091, 0.3937, 0.5, 0.3937, 0.4545, 0.4724, 0.2727, 0.1575, 0.3182, 0.07873, 0.3636, 0.1575, 0.4091, 0.2362, 0.5, 0.2362, 0.4545, 0.3149, 0.4091, 0.3937, 0.4545, 0.3149, 0.5, 0.3937, 0.9091, 0.0, 0.9545, 0.07873, 0.8636, 0.07873, 0.7727, 0.2362, 0.8182, 0.3149, 0.7273, 0.3149, 0.4545, 0.3149, 0.5455, 0.3149, 0.5, 0.3937, 0.7273, 0.0, 0.7727, 0.07873, 0.6818, 0.07873, 0.1364, 0.2362, 0.1818, 0.3149, 0.09091, 0.3149, 0.5909, 0.3937, 0.6364, 0.3149, 0.6818, 0.3937, 0.5455, 0.0, 0.5909, 0.07873, 0.5, 0.07873, 0.6364, 0.3149, 0.7273, 0.3149, 0.6818, 0.3937, 0.8182, 0.3149, 0.9091, 0.3149, 0.8636, 0.3937, 0.6364, 0.1575, 0.7273, 0.1575, 0.6818, 0.2362, 0.04546, 0.3937, 0.09091, 0.3149, 0.1364, 0.3937, 0.2273, 0.3937, 0.2727, 0.3149, 0.3182, 0.3937, 0.2727, 0.1575, 0.3636, 0.1575, 0.3182, 0.2362, 0.4091, 0.2362, 0.4545, 0.3149, 0.3636, 0.3149, 0.5909, 0.2362, 0.6364, 0.3149, 0.5455, 0.3149, 0.09091, 0.1575, 0.1818, 0.1575, 0.1364, 0.2362, 0.6818, 0.2362, 0.7273, 0.3149, 0.6364, 0.3149, 0.8636, 0.2362, 0.9091, 0.3149, 0.8182, 0.3149, 0.8182, 0.1575, 0.9091, 0.1575, 0.8636, 0.2362, 0.04546, 0.2362, 0.1364, 0.2362, 0.09091, 0.3149, 0.2273, 0.2362, 0.3182, 0.2362, 0.2727, 0.3149, 0.4545, 0.1575, 0.5455, 0.1575, 0.5, 0.2362, 0.7727, 0.3937, 0.8636, 0.3937, 0.8182, 0.4724, 0.2727, 0.3149, 0.3636, 0.3149, 0.3182, 0.3937, 0.2727, 0.1575, 0.3182, 0.2362, 0.2273, 0.2362, 0.7273, 0.1575, 0.8182, 0.1575, 0.7727, 0.2362, 0.5909, 0.2362, 0.6818, 0.2362, 0.6364, 0.3149, 0.09091, 0.1575, 0.1364, 0.2362, 0.04546, 0.2362, 0.1364, 0.2362, 0.1818, 0.1575, 0.2273, 0.2362, 0.04546, 0.2362, 0.09091, 0.3149, 0.0, 0.3149, 0.8182, 0.1575, 0.8636, 0.2362, 0.7727, 0.2362, 0.5, 0.07873, 0.5455, 0.1575, 0.4545, 0.1575, 0.3182, 0.2362, 0.3636, 0.3149, 0.2727, 0.3149, 0.0, 0.3149, 0.09091, 0.3149, 0.04546, 0.3937, 0.7727, 0.07873, 0.8182, 0.1575, 0.7273, 0.1575, 0.04546, 0.3937, 0.1364, 0.3937, 0.09091, 0.4724, 0.1818, 0.3149, 0.2727, 0.3149, 0.2273, 0.3937, 0.5, 0.2362, 0.5909, 0.2362, 0.5455, 0.3149, 0.6818, 0.2362, 0.7727, 0.2362, 0.7273, 0.3149, 0.4545, 0.1575, 0.5, 0.2362, 0.4091, 0.2362, 0.8636, 0.2362, 0.9545, 0.2362, 0.9091, 0.3149, 0.1364, 0.2362, 0.2273, 0.2362, 0.1818, 0.3149, 0.6364, 0.1575, 0.6818, 0.2362, 0.5909, 0.2362, 0.1818, 0.1575, 0.2727, 0.1575, 0.2273, 0.2362, 0.3636, 0.1575, 0.4545, 0.1575, 0.4091, 0.2362, 0.3636, 0.3149, 0.4545, 0.3149, 0.4091, 0.3937, 0.5, 0.07873, 0.5909, 0.07873, 0.5455, 0.1575, 0.6818, 0.2362, 0.7273, 0.1575, 0.7727, 0.2362, 0.7273, 0.3149, 0.8182, 0.3149, 0.7727, 0.3937, 0.3636, 0.1575, 0.3182, 0.07873, 0.4091, 0.07873, 0.6818, 0.07873, 0.7727, 0.07873, 0.7273, 0.1575, 0.5455, 0.3149, 0.6364, 0.3149, 0.5909, 0.3937, 0.3636, 0.1575, 0.4091, 0.07873, 0.4545, 0.1575, 0.1364, 0.07873, 0.2273, 0.07873, 0.1818, 0.1575, 0.9545, 0.07873, 1.0, 0.1575, 0.9091, 0.1575, 0.2273, 0.07873, 0.2727, 0.1575, 0.1818, 0.1575, 0.1364, 0.07873, 0.1818, 0.1575, 0.09091, 0.1575, 0.3182, 0.07873, 0.3636, 0.0, 0.4091, 0.07873, 0.8636, 0.07873, 0.9545, 0.07873, 0.9091, 0.1575, 0.6818, 0.07873, 0.7273, 0.1575, 0.6364, 0.1575, 0.3182, 0.2362, 0.3636, 0.1575, 0.4091, 0.2362, 0.9091, 0.1575, 1.0, 0.1575, 0.9545, 0.2362, 0.5455, 0.1575, 0.6364, 0.1575, 0.5909, 0.2362, 0.8636, 0.07873, 0.9091, 0.1575, 0.8182, 0.1575, 0.5909, 0.07873, 0.6364, 0.1575, 0.5455, 0.1575, 0.3182, 0.2362, 0.4091, 0.2362, 0.3636, 0.3149, 0.8636, 0.2362, 0.9091, 0.1575, 0.9545, 0.2362, 0.5, 0.2362, 0.5455, 0.1575, 0.5909, 0.2362, 0.2273, 0.2362, 0.2727, 0.3149, 0.1818, 0.3149, 0.7727, 0.2362, 0.8636, 0.2362, 0.8182, 0.3149, 0.5, 0.2362, 0.5455, 0.3149, 0.4545, 0.3149, 0.2273, 0.3937, 0.3182, 0.3937, 0.2727, 0.4724, 0.7727, 0.3937, 0.8182, 0.3149, 0.8636, 0.3937, 0.5909, 0.3937, 0.6818, 0.3937, 0.6364, 0.4724, 0.1818, 0.0, 0.2273, 0.07873, 0.1364, 0.07873, 0.09091, 0.3149, 0.1818, 0.3149, 0.1364, 0.3937, 0.4091, 0.3937, 0.5, 0.3937, 0.4545, 0.4724, 0.2727, 0.1575, 0.3182, 0.07873, 0.3636, 0.1575, 0.4091, 0.2362, 0.5, 0.2362, 0.4545, 0.3149, 0.4091, 0.3937, 0.4545, 0.3149, 0.5, 0.3937, 0.9091, 0.0, 0.9545, 0.07873, 0.8636, 0.07873, 0.7727, 0.2362, 0.8182, 0.3149, 0.7273, 0.3149, 0.4545, 0.3149, 0.5455, 0.3149, 0.5, 0.3937, 0.7273, 0.0, 0.7727, 0.07873, 0.6818, 0.07873, 0.1364, 0.2362, 0.1818, 0.3149, 0.09091, 0.3149, 0.5909, 0.3937, 0.6364, 0.3149, 0.6818, 0.3937, 0.5455, 0.0, 0.5909, 0.07873, 0.5, 0.07873, 0.6364, 0.3149, 0.7273, 0.3149, 0.6818, 0.3937, 0.8182, 0.3149, 0.9091, 0.3149, 0.8636, 0.3937, 0.6364, 0.1575, 0.7273, 0.1575, 0.6818, 0.2362, 0.04546, 0.3937, 0.09091, 0.3149, 0.1364, 0.3937, 0.2273, 0.3937, 0.2727, 0.3149, 0.3182, 0.3937, 0.2727, 0.1575, 0.3636, 0.1575, 0.3182, 0.2362, 0.4091, 0.2362, 0.4545, 0.3149, 0.3636, 0.3149, 0.5909, 0.2362, 0.6364, 0.3149, 0.5455, 0.3149, 0.09091, 0.1575, 0.1818, 0.1575, 0.1364, 0.2362, 0.6818, 0.2362, 0.7273, 0.3149, 0.6364, 0.3149, 0.8636, 0.2362, 0.9091, 0.3149, 0.8182, 0.3149, 0.8182, 0.1575, 0.9091, 0.1575, 0.8636, 0.2362, 0.04546, 0.2362, 0.1364, 0.2362, 0.09091, 0.3149, 0.2273, 0.2362, 0.3182, 0.2362, 0.2727, 0.3149, 0.4545, 0.1575, 0.5455, 0.1575, 0.5, 0.2362, 0.7727, 0.3937, 0.8636, 0.3937, 0.8182, 0.4724, 0.2727, 0.3149, 0.3636, 0.3149, 0.3182, 0.3937, 0.2727, 0.1575, 0.3182, 0.2362, 0.2273, 0.2362, 0.7273, 0.1575, 0.8182, 0.1575, 0.7727, 0.2362, 0.5909, 0.2362, 0.6818, 0.2362, 0.6364, 0.3149, 0.09091, 0.1575, 0.1364, 0.2362, 0.04546, 0.2362, 0.1364, 0.2362, 0.1818, 0.1575, 0.2273, 0.2362, 0.04546, 0.2362, 0.09091, 0.3149, 0.0, 0.3149, 0.8182, 0.1575, 0.8636, 0.2362, 0.7727, 0.2362, 0.5, 0.07873, 0.5455, 0.1575, 0.4545, 0.1575, 0.3182, 0.2362, 0.3636, 0.3149, 0.2727, 0.3149, 0.0, 0.3149, 0.09091, 0.3149, 0.04546, 0.3937, 0.7727, 0.07873, 0.8182, 0.1575, 0.7273, 0.1575, 0.04546, 0.3937, 0.1364, 0.3937, 0.09091, 0.4724, 0.1818, 0.3149, 0.2727, 0.3149, 0.2273, 0.3937, 0.5, 0.2362, 0.5909, 0.2362, 0.5455, 0.3149, 0.6818, 0.2362, 0.7727, 0.2362, 0.7273, 0.3149, 0.4545, 0.1575, 0.5, 0.2362, 0.4091, 0.2362, 0.8636, 0.2362, 0.9545, 0.2362, 0.9091, 0.3149, 0.1364, 0.2362, 0.2273, 0.2362, 0.1818, 0.3149, 0.6364, 0.1575, 0.6818, 0.2362, 0.5909, 0.2362, 0.1818, 0.1575, 0.2727, 0.1575, 0.2273, 0.2362, 0.3636, 0.1575, 0.4545, 0.1575, 0.4091, 0.2362, 0.3636, 0.3149, 0.4545, 0.3149, 0.4091, 0.3937, 0.5, 0.07873, 0.5909, 0.07873, 0.5455, 0.1575, 0.6818, 0.2362, 0.7273, 0.1575, 0.7727, 0.2362, 0.7273, 0.3149, 0.8182, 0.3149, 0.7727, 0.3937, 0.3636, 0.1575, 0.3182, 0.07873, 0.4091, 0.07873, 0.6818, 0.07873, 0.7727, 0.07873, 0.7273, 0.1575, 0.5455, 0.3149, 0.6364, 0.3149, 0.5909, 0.3937, 0.3636, 0.1575, 0.4091, 0.07873, 0.4545, 0.1575, 0.1364, 0.07873, 0.2273, 0.07873, 0.1818, 0.1575, 0.9545, 0.07873, 1.0, 0.1575, 0.9091, 0.1575, 0.2273, 0.07873, 0.2727, 0.1575, 0.1818, 0.1575, 0.1364, 0.07873, 0.1818, 0.1575, 0.09091, 0.1575, 0.3182, 0.07873, 0.3636, 0.0, 0.4091, 0.07873, 0.8636, 0.07873, 0.9545, 0.07873, 0.9091, 0.1575, 0.6818, 0.07873, 0.7273, 0.1575, 0.6364, 0.1575, 0.3182, 0.2362, 0.3636, 0.1575, 0.4091, 0.2362, 0.9091, 0.1575, 1.0, 0.1575, 0.9545, 0.2362, 0.5455, 0.1575, 0.6364, 0.1575, 0.5909, 0.2362, 0.8636, 0.07873, 0.9091, 0.1575, 0.8182, 0.1575, 0.5909, 0.07873, 0.6364, 0.1575, 0.5455, 0.1575, 0.3182, 0.2362, 0.4091, 0.2362, 0.3636, 0.3149, 0.8636, 0.2362, 0.9091, 0.1575, 0.9545, 0.2362, 0.5, 0.2362, 0.5455, 0.1575, 0.5909, 0.2362, 0.2273, 0.2362, 0.2727, 0.3149, 0.1818, 0.3149, 0.7727, 0.2362, 0.8636, 0.2362, 0.8182, 0.3149, 0.5, 0.2362, 0.5455, 0.3149, 0.4545, 0.3149, 0.2273, 0.3937, 0.3182, 0.3937, 0.2727, 0.4724, 0.7727, 0.3937, 0.8182, 0.3149, 0.8636, 0.3937, 0.5909, 0.3937, 0.6818, 0.3937, 0.6364, 0.4724, 0.1818, 0.0, 0.2273, 0.07873, 0.1364, 0.07873, 0.09091, 0.3149, 0.1818, 0.3149, 0.1364, 0.3937, 0.4091, 0.3937, 0.5, 0.3937, 0.4545, 0.4724, 0.2727, 0.1575, 0.3182, 0.07873, 0.3636, 0.1575, 0.4091, 0.2362, 0.5, 0.2362, 0.4545, 0.3149, 0.4091, 0.3937, 0.4545, 0.3149, 0.5, 0.3937, 0.9091, 0.0, 0.9545, 0.07873, 0.8636, 0.07873, 0.7727, 0.2362, 0.8182, 0.3149, 0.7273, 0.3149, 0.4545, 0.3149, 0.5455, 0.3149, 0.5, 0.3937, 0.7273, 0.0, 0.7727, 0.07873, 0.6818, 0.07873, 0.1364, 0.2362, 0.1818, 0.3149, 0.09091, 0.3149, 0.5909, 0.3937, 0.6364, 0.3149, 0.6818, 0.3937, 0.5455, 0.0, 0.5909, 0.07873, 0.5, 0.07873, 0.6364, 0.3149, 0.7273, 0.3149, 0.6818, 0.3937, 0.8182, 0.3149, 0.9091, 0.3149, 0.8636, 0.3937, 0.6364, 0.1575, 0.7273, 0.1575, 0.6818, 0.2362, 0.04546, 0.3937, 0.09091, 0.3149, 0.1364, 0.3937, 0.2273, 0.3937, 0.2727, 0.3149, 0.3182, 0.3937, 0.2727, 0.1575, 0.3636, 0.1575, 0.3182, 0.2362, 0.4091, 0.2362, 0.4545, 0.3149, 0.3636, 0.3149, 0.5909, 0.2362, 0.6364, 0.3149, 0.5455, 0.3149, 0.09091, 0.1575, 0.1818, 0.1575, 0.1364, 0.2362, 0.6818, 0.2362, 0.7273, 0.3149, 0.6364, 0.3149, 0.8636, 0.2362, 0.9091, 0.3149, 0.8182, 0.3149, 0.8182, 0.1575, 0.9091, 0.1575, 0.8636, 0.2362, 0.04546, 0.2362, 0.1364, 0.2362, 0.09091, 0.3149, 0.2273, 0.2362, 0.3182, 0.2362, 0.2727, 0.3149, 0.4545, 0.1575, 0.5455, 0.1575, 0.5, 0.2362, 0.7727, 0.3937, 0.8636, 0.3937, 0.8182, 0.4724, 0.2727, 0.3149, 0.3636, 0.3149, 0.3182, 0.3937, 0.2727, 0.1575, 0.3182, 0.2362, 0.2273, 0.2362, 0.7273, 0.1575, 0.8182, 0.1575, 0.7727, 0.2362, 0.5909, 0.2362, 0.6818, 0.2362, 0.6364, 0.3149, 0.09091, 0.1575, 0.1364, 0.2362, 0.04546, 0.2362, 0.1364, 0.2362, 0.1818, 0.1575, 0.2273, 0.2362, 0.04546, 0.2362, 0.09091, 0.3149, 0.0, 0.3149, 0.8182, 0.1575, 0.8636, 0.2362, 0.7727, 0.2362, 0.5, 0.07873, 0.5455, 0.1575, 0.4545, 0.1575, 0.3182, 0.2362, 0.3636, 0.3149, 0.2727, 0.3149, 0.0, 0.3149, 0.09091, 0.3149, 0.04546, 0.3937, 0.7727, 0.07873, 0.8182, 0.1575, 0.7273, 0.1575, 0.04546, 0.3937, 0.1364, 0.3937, 0.09091, 0.4724, 0.1818, 0.3149, 0.2727, 0.3149, 0.2273, 0.3937, 0.5, 0.2362, 0.5909, 0.2362, 0.5455, 0.3149, 0.6818, 0.2362, 0.7727, 0.2362, 0.7273, 0.3149, 0.4545, 0.1575, 0.5, 0.2362, 0.4091, 0.2362, 0.8636, 0.2362, 0.9545, 0.2362, 0.9091, 0.3149, 0.1364, 0.2362, 0.2273, 0.2362, 0.1818, 0.3149, 0.6364, 0.1575, 0.6818, 0.2362, 0.5909, 0.2362, 0.1818, 0.1575, 0.2727, 0.1575, 0.2273, 0.2362, 0.3636, 0.1575, 0.4545, 0.1575, 0.4091, 0.2362, 0.3636, 0.3149, 0.4545, 0.3149, 0.4091, 0.3937, 0.5, 0.07873, 0.5909, 0.07873, 0.5455, 0.1575, 0.6818, 0.2362, 0.7273, 0.1575, 0.7727, 0.2362, 0.7273, 0.3149, 0.8182, 0.3149, 0.7727, 0.3937, 0.3636, 0.1575, 0.3182, 0.07873, 0.4091, 0.07873, 0.6818, 0.07873, 0.7727, 0.07873, 0.7273, 0.1575, 0.5455, 0.3149, 0.6364, 0.3149, 0.5909, 0.3937, 0.3636, 0.1575, 0.4091, 0.07873, 0.4545, 0.1575])
me_icosphere_018.update()

# ---- objects
ob_atomwithshells = bpy.data.objects.new('AtomWithShells', me_icosphere_018)

# ---- transforms, parenting, visibility, modifiers, constraints
ob_atomwithshells.location = (-0.008003, -0.5918, 0.0)

# ---- collection membership
col_collection.objects.link(ob_atomwithshells)

# ---- scene / render settings (as saved in the file)
scene.frame_start = 1; scene.frame_end = 250; scene.frame_set(1)
scene.render.engine = 'BLENDER_EEVEE_NEXT'
bpy.context.view_layer.update()

# ---- added for rendering (the .blend has no active camera and no usable light): camera, sun
cam_auto = bpy.data.cameras.new('AutoCamera')
cam_auto.lens = 50.0
cam_auto.sensor_width = 36.0
cam_auto.clip_end = 1000.0
ob_auto_camera = bpy.data.objects.new('AutoCamera', cam_auto)
scene.collection.objects.link(ob_auto_camera)
ob_auto_camera.location = (1.54752, -1.85808, 1.23802)
ob_auto_camera.rotation_euler = (1.09748, -7.21219e-08, 0.694738)
scene.camera = ob_auto_camera
light_auto_sun = bpy.data.lights.new('AutoSun', 'SUN')
light_auto_sun.energy = 3.0
light_auto_sun.angle = 0.0523599
ob_auto_sun = bpy.data.objects.new('AutoSun', light_auto_sun)
scene.collection.objects.link(ob_auto_sun)
ob_auto_sun.rotation_euler = (0.872665, 0.174533, 0.523599)
bpy.context.view_layer.update()
